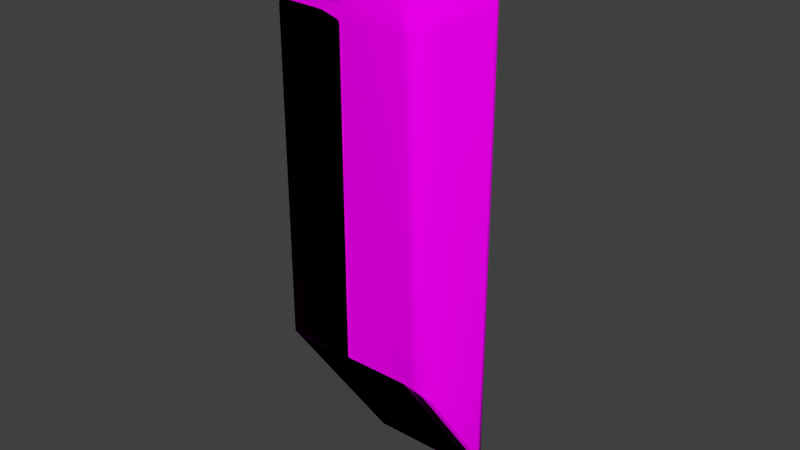 # Source: mk3-hangar.blend  (saved by Blender 2.81.16; exported with 4.5.12 LTS)
import bpy
from mathutils import Matrix  # noqa: F401  (used for matrix-valued properties, if any)

bpy.ops.wm.read_factory_settings(use_empty=True)
scene = bpy.context.scene
scene.name = 'Scene'

# ---- collections
col_collection_1 = bpy.data.collections.new('Collection 1'); scene.collection.children.link(col_collection_1)
col_collection_2 = bpy.data.collections.new('Collection 2'); scene.collection.children.link(col_collection_2)
col_collection_2.hide_render = True

# ---- images (referenced by path relative to the original .blend; pixels are not part of the script)
import os
ASSET_DIR = os.environ.get("B2B_ASSET_DIR", "")  # directory of the original .blend (textures are referenced by path, not embedded)
HERE = os.path.dirname(os.path.abspath(__file__))  # packed textures are extracted next to this script under _unpacked/

def load_image(name, relpath, width, height, colorspace="sRGB"):
    """Load a texture the original file referenced (path relative to the .blend, or extracted next to this script)."""
    p = next((c for c in (os.path.join(HERE, relpath), os.path.join(ASSET_DIR, relpath)) if relpath and os.path.exists(c)), "")
    if p:
        img = bpy.data.images.load(p, check_existing=True)
        img.name = name
    else:  # same state as the original file: an image datablock whose file is absent (Cycles renders it pink)
        img = bpy.data.images.new(name, width, height)
        img.source = "FILE"
        img.filepath = "//" + (relpath or name)
    img.colorspace_settings.name = colorspace
    return img
img_mk3_hangar_png = load_image('mk3-hangar.png', 'Textures/mk3-hangar.png', 1024, 1024, 'sRGB')
img_mk3_hangar_norm_png = load_image('mk3-hangar-norm.png', 'Textures/mk3-hangar-norm.png', 1024, 1024, 'sRGB')
img_lamp_png = load_image('lamp.png', 'Textures/lamp.png', 1024, 1024, 'sRGB')
img_lamp_norm_png = load_image('lamp-norm.png', 'Textures/lamp-norm.png', 1024, 1024, 'sRGB')
img_lamp_emissive_png = load_image('lamp-emissive.png', 'Textures/lamp-emissive.png', 1024, 1024, 'sRGB')
img_space_door_png = load_image('space-door.png', 'Textures/space-door.png', 1024, 1024, 'sRGB')

# ---- materials (node trees are filled in below, after node groups)
mat_mk3_hangar = bpy.data.materials.new('mk3-hangar')
mat_mk3_hangar.alpha_threshold = 0.0
mat_mk3_hangar.use_transparent_shadow = False
mat_mk3_hangar.roughness = 0.5
mat_lamp = bpy.data.materials.new('lamp')
mat_lamp.alpha_threshold = 0.0
mat_lamp.use_transparent_shadow = False
mat_lamp.roughness = 0.5
mat_lamp.line_color = (0.0, 0.0, 0.0, 1.0)
mat_space_door = bpy.data.materials.new('space-door')
mat_space_door.alpha_threshold = 0.0
mat_space_door.use_transparent_shadow = False
mat_space_door.roughness = 0.5
mat_space_door.specular_intensity = 0.0
mat_space_door.line_color = (0.0, 0.0, 0.0, 1.0)
mat_space_door_001 = bpy.data.materials.new('space-door.001')
mat_space_door_001.alpha_threshold = 0.0
mat_space_door_001.use_transparent_shadow = False
mat_space_door_001.roughness = 0.5
mat_space_door_001.specular_intensity = 0.0
mat_space_door_001.line_color = (0.0, 0.0, 0.0, 1.0)

# ---- node groups
ng_auto_smooth = bpy.data.node_groups.new('Auto Smooth', 'GeometryNodeTree')
_s = ng_auto_smooth.interface.new_socket(name='Geometry', in_out='OUTPUT', socket_type='NodeSocketGeometry')
_s = ng_auto_smooth.interface.new_socket(name='Geometry', in_out='INPUT', socket_type='NodeSocketGeometry')
_s = ng_auto_smooth.interface.new_socket(name='Angle', in_out='INPUT', socket_type='NodeSocketFloat')
_s.subtype = 'ANGLE'
_s.min_value = 0.0
_s.max_value = 3.142
ng_auto_smooth.is_modifier = True
_N = ng_auto_smooth.nodes; _L = ng_auto_smooth.links
n0 = _N.new('NodeGroupOutput'); n0.name = 'Group Output'; n0.location = (480, -100)
n1 = _N.new('NodeGroupInput'); n1.name = 'Group Input'; n1.location = (-420, -300)
n2 = _N.new('NodeGroupInput'); n2.name = 'Group Input.001'; n2.location = (-60, -100)
n3 = _N.new('GeometryNodeSetShadeSmooth'); n3.name = 'Set Shade Smooth'; n3.location = (120, -100)
n3.domain = 'EDGE'
n4 = _N.new('GeometryNodeSetShadeSmooth'); n4.name = 'Set Shade Smooth.001'; n4.location = (300, -100)
n5 = _N.new('GeometryNodeInputMeshEdgeAngle'); n5.name = 'Edge Angle'; n5.location = (-420, -220)
n6 = _N.new('GeometryNodeInputEdgeSmooth'); n6.name = 'Is Edge Smooth'; n6.location = (-60, -160)
n7 = _N.new('GeometryNodeInputShadeSmooth'); n7.name = 'Is Face Smooth'; n7.location = (-240, -340)
n8 = _N.new('FunctionNodeBooleanMath'); n8.name = 'Boolean Math'; n8.location = (-60, -220)
n9 = _N.new('FunctionNodeCompare'); n9.name = 'Compare'; n9.location = (-240, -180)
n9.operation = 'LESS_EQUAL'
_L.new(n5.outputs[0], n9.inputs[0])
_L.new(n4.outputs[0], n0.inputs[0])
_L.new(n1.outputs[1], n9.inputs[1])
_L.new(n9.outputs[0], n8.inputs[0])
_L.new(n7.outputs[0], n8.inputs[1])
_L.new(n2.outputs[0], n3.inputs[0])
_L.new(n6.outputs[0], n3.inputs[1])
_L.new(n3.outputs[0], n4.inputs[0])
_L.new(n8.outputs[0], n3.inputs[2])
n0.is_active_output = True

# ---- material node trees
mat_mk3_hangar.use_nodes = True; mat_mk3_hangar.node_tree.nodes.clear()
_N = mat_mk3_hangar.node_tree.nodes; _L = mat_mk3_hangar.node_tree.links
n0 = _N.new('ShaderNodeOutputMaterial'); n0.name = 'Material Output'; n0.location = (300, 300)
n1 = _N.new('ShaderNodeTexImage'); n1.name = 'Image Texture'; n1.location = (-318, 284)
n1.image = img_mk3_hangar_png
n2 = _N.new('ShaderNodeTexImage'); n2.name = 'Image Texture.001'; n2.location = (-339, -15)
n2.image = img_mk3_hangar_norm_png
n3 = _N.new('ShaderNodeBsdfPrincipled'); n3.name = 'Principled BSDF'; n3.location = (10, 300)
n3.distribution = 'GGX'
n3.subsurface_method = 'BURLEY'
n3.inputs[3].default_value = 1.45
n3.inputs[13].default_value = 0.0
n3.inputs[27].default_value = (0.0, 0.0, 0.0, 1.0)
n3.inputs[28].default_value = 1.0
_L.new(n3.outputs[0], n0.inputs[0])
_L.new(n1.outputs[0], n3.inputs[0])
_L.new(n2.outputs[0], n3.inputs[5])
n0.is_active_output = True
mat_lamp.use_nodes = True; mat_lamp.node_tree.nodes.clear()
_N = mat_lamp.node_tree.nodes; _L = mat_lamp.node_tree.links
n0 = _N.new('ShaderNodeOutputMaterial'); n0.name = 'Material Output'; n0.location = (300, 300)
n1 = _N.new('ShaderNodeBsdfPrincipled'); n1.name = 'Principled BSDF'; n1.location = (10, 300)
n1.distribution = 'GGX'
n1.subsurface_method = 'BURLEY'
n1.inputs[3].default_value = 1.45
n1.inputs[13].default_value = 0.0
n1.inputs[28].default_value = 1.0
n2 = _N.new('ShaderNodeTexImage'); n2.name = 'Image Texture'; n2.location = (-353, 301)
n2.image = img_lamp_png
n3 = _N.new('ShaderNodeTexImage'); n3.name = 'Image Texture.001'; n3.location = (-358, -245)
n3.image = img_lamp_norm_png
n4 = _N.new('ShaderNodeTexImage'); n4.name = 'Image Texture.002'; n4.location = (-359, 22)
n4.image = img_lamp_emissive_png
n4.projection = 'TUBE'
_L.new(n1.outputs[0], n0.inputs[0])
_L.new(n2.outputs[0], n1.inputs[0])
_L.new(n3.outputs[0], n1.inputs[5])
_L.new(n4.outputs[0], n1.inputs[27])
n0.is_active_output = True
mat_space_door.use_nodes = True; mat_space_door.node_tree.nodes.clear()
_N = mat_space_door.node_tree.nodes; _L = mat_space_door.node_tree.links
n0 = _N.new('ShaderNodeOutputMaterial'); n0.name = 'Material Output'; n0.location = (300, 300)
n1 = _N.new('ShaderNodeBsdfPrincipled'); n1.name = 'Principled BSDF'; n1.location = (10, 300)
n1.distribution = 'GGX'
n1.subsurface_method = 'BURLEY'
n1.inputs[3].default_value = 1.45
n1.inputs[13].default_value = 0.0
n1.inputs[27].default_value = (0.0, 0.0, 0.0, 1.0)
n1.inputs[28].default_value = 1.0
n2 = _N.new('ShaderNodeTexImage'); n2.name = 'Image Texture'; n2.location = (-326, 308)
n2.image = img_space_door_png
_L.new(n1.outputs[0], n0.inputs[0])
_L.new(n2.outputs[0], n1.inputs[0])
n0.is_active_output = True

# ---- world
world_world = bpy.data.worlds.new('World'); scene.world = world_world
world_world.color = (0.05088, 0.05088, 0.05088)
world_world.use_sun_shadow = False
world_world.sun_shadow_jitter_overblur = 0.0
world_world.cycles.sampling_method = 'MANUAL'
world_world.cycles.sample_map_resolution = 256

# ---- meshes
me_cockpit_001 = bpy.data.meshes.new('cockpit.001')
me_cockpit_001.from_pydata([(0.0, -1.875, 2.557), (0.0, 1.875, 2.557), (1.326, -1.326, 2.557), (0.9375, -1.624, 2.557), (0.4853, -1.811, 2.557), (1.624, -0.9375, 2.557), (1.624, 0.9375, 2.557), (1.326, 1.326, 2.557), (0.9375, 1.624, 2.557), (0.4853, 1.811, 2.557), (0.0, -1.958, 2.153), (0.0, 1.875, 2.153), (1.363, -1.392, 2.153), (0.9636, -1.7, 2.153), (0.4988, -1.893, 2.153), (1.669, -0.9912, 2.153), (1.669, 0.9177, 2.153), (1.363, 1.326, 2.153), (1.003, 1.624, 2.153), (0.5367, 1.811, 2.153), (0.0, -2.076, 1.845), (0.0, 1.875, 1.844), (1.423, -1.485, 1.845), (1.006, -1.806, 1.845), (0.5209, -2.007, 1.845), (1.743, -1.066, 1.845), (1.743, 0.8976, 1.845), (1.428, 1.326, 1.845), (1.06, 1.626, 1.845), (0.5932, 1.812, 1.846), (0.0001053, -3.025, -0.06569), (0.0, 1.875, -0.06453), (2.161, -2.228, -0.06479), (1.678, -2.683, -0.06489), (0.815, -2.958, -0.0643), (2.367, 0.7842, -0.06438), (2.507, 1.305, -0.06452), (2.457, 1.621, -0.06455), (2.276, 1.82, -0.06352), (-5.336e-05, -3.101, -0.3185), (6.841e-14, 1.875, -0.3196), (2.2, -2.294, -0.3193), (1.708, -2.759, -0.3193), (0.8287, -3.036, -0.3198), (2.405, 0.7841, -0.3197), (2.567, 1.305, -0.3196), (2.519, 1.621, -0.3196), (2.331, 1.821, -0.3196), (2.124, 1.871, -0.06569), (2.18, 1.875, -0.3196), (2.404, -1.811, -0.3202), (2.368, -1.731, -0.06395), (-5.049e-05, -3.1, -17.34), (2.2, -2.295, -17.01), (1.707, -2.758, -17.34), (0.8285, -3.035, -17.34), (2.405, 0.7842, -12.19), (2.567, 1.305, -10.99), (2.519, 1.621, -10.99), (2.331, 1.821, -10.99), (2.18, 1.875, -10.99), (2.405, -1.811, -15.97), (2.099, -2.295, -17.01), (2.099, 1.695, -10.99), (2.099, -2.295, -0.3195), (2.099, 1.695, -0.3195), (-5.134e-05, -3.101, -12.19), (1.708, -2.758, -12.19), (2.2, -2.295, -12.19), (0.8286, -3.035, -12.19), (2.405, -1.811, -12.19), (2.099, -2.295, -16.84), (-5.31e-05, 1.695, -10.99), (-5.329e-05, -2.295, -16.84), (-5.343e-05, -2.759, -17.34), (-5.315e-05, 1.875, -10.99), (-5.316e-05, -2.295, -17.01), (-5.316e-05, -2.295, -0.3195), (-5.329e-05, 1.695, -0.3195), (-5.331e-05, -3.034, -17.34)], [], [(1, 0, 4, 3, 2, 5, 6, 7, 8, 9), (14, 10, 20, 24), (12, 13, 23, 22), (15, 12, 22, 25), (16, 15, 25, 26), (7, 6, 16, 17), (8, 7, 17, 18), (9, 8, 18, 19), (1, 9, 19, 11), (13, 14, 24, 23), (18, 17, 27, 28), (19, 18, 28, 29), (11, 19, 29, 21), (22, 23, 33, 32), (23, 24, 34, 33), (24, 20, 30, 34), (32, 51, 25, 22), (17, 16, 26, 27), (27, 36, 37), (32, 33, 42, 41), (27, 38, 48), (33, 34, 43, 42), (34, 30, 39, 43), (51, 32, 41, 50), (31, 28, 27), (35, 36, 27), (37, 36, 45, 46), (38, 37, 46, 47), (48, 38, 47, 49), (36, 35, 44, 45), (5, 2, 12, 15), (6, 5, 15, 16), (3, 4, 14, 13), (3, 13, 12, 2), (4, 0, 10, 14), (21, 29, 31), (31, 48, 49, 40), (27, 37, 38), (35, 51, 50, 44), (26, 25, 35), (26, 35, 27), (48, 31, 27), (43, 39, 66, 69), (45, 44, 56, 57), (42, 43, 69, 67), (41, 42, 67, 68), (46, 45, 57, 58), (50, 41, 68, 70), (49, 47, 59, 60), (44, 50, 70, 56), (47, 46, 58, 59), (29, 28, 31), (25, 51, 35), (62, 76, 73, 71), (60, 59, 56), (58, 56, 59), (58, 57, 56), (62, 71, 53), (54, 62, 53), (56, 70, 61), (67, 69, 55, 54), (70, 68, 53, 61), (69, 66, 52, 55), (68, 67, 54, 53), (60, 56, 63), (53, 71, 61), (71, 64, 65, 63), (56, 61, 71, 63), (40, 49, 60, 75), (75, 60, 63, 72), (55, 52, 79), (79, 74, 54, 55), (77, 78, 65, 64), (71, 73, 77, 64), (54, 74, 76, 62), (72, 63, 65, 78)])
me_cockpit_001.polygons.foreach_set('use_smooth', [0, 1, 1, 1, 1, 1, 1, 1, 1, 1, 1, 1, 1, 1, 1, 1, 1, 1, 1, 1, 1, 1, 1, 1, 1, 1, 1, 1, 1, 1, 1, 1, 1, 1, 1, 1, 1, 1, 1, 1, 1, 1, 1, 1, 1, 1, 1, 1, 1, 1, 1, 1, 1, 1, 1, 1, 1, 1, 1, 1, 1, 1, 1, 1, 1, 0, 0, 0, 1, 0, 1, 1, 0, 1, 1, 1])
_k = set([(0, 4), (1, 9), (2, 3), (2, 5), (3, 4), (5, 6), (6, 7), (7, 8), (8, 9), (52, 55), (53, 54), (53, 61), (54, 55), (56, 60), (56, 63), (62, 71), (62, 76), (63, 65), (63, 72), (64, 65), (64, 71), (64, 77), (65, 78)])
me_cockpit_001.attributes.new('sharp_edge', 'BOOLEAN', 'EDGE').data.foreach_set('value', [ (min(e.vertices), max(e.vertices)) in _k for e in me_cockpit_001.edges])
_uv = me_cockpit_001.uv_layers.new(name='cockpit.UV')
_uv.uv.foreach_set('vector', [0.005865, 0.6147, 0.005865, 0.994, 0.05495, 0.9875, 0.1007, 0.9686, 0.14, 0.9385, 0.1701, 0.8992, 0.1701, 0.7095, 0.14, 0.6703, 0.1007, 0.6401, 0.05495, 0.6212, 0.3168, 0.04327, 0.3397, 0.04327, 0.3447, 0.0586, 0.3208, 0.0586, 0.2692, 0.04327, 0.2932, 0.04327, 0.2964, 0.0586, 0.2718, 0.0586, 0.2502, 0.04356, 0.2692, 0.04327, 0.2718, 0.0586, 0.2505, 0.05888, 0.1495, 0.04327, 0.2502, 0.04356, 0.2505, 0.05888, 0.1495, 0.0586, 0.1255, 0.02347, 0.1508, 0.02347, 0.1495, 0.04327, 0.1256, 0.04327, 0.1034, 0.02347, 0.1255, 0.02347, 0.1256, 0.04327, 0.1006, 0.04327, 0.07947, 0.02347, 0.1034, 0.02347, 0.1006, 0.04327, 0.07601, 0.04327, 0.05556, 0.02347, 0.07947, 0.02347, 0.07601, 0.04327, 0.04961, 0.04327, 0.2932, 0.04327, 0.3168, 0.04327, 0.3208, 0.0586, 0.2964, 0.0586, 0.1006, 0.04327, 0.1256, 0.04327, 0.1256, 0.0586, 0.09863, 0.0586, 0.07601, 0.04327, 0.1006, 0.04327, 0.09863, 0.0586, 0.07421, 0.0586, 0.04961, 0.04327, 0.07601, 0.04327, 0.07421, 0.0586, 0.04508, 0.0586, 0.2718, 0.0586, 0.2964, 0.0586, 0.3074, 0.1514, 0.281, 0.1514, 0.2964, 0.0586, 0.3208, 0.0586, 0.3442, 0.1514, 0.3074, 0.1514, 0.3208, 0.0586, 0.3447, 0.0586, 0.3824, 0.1514, 0.3442, 0.1514, 0.281, 0.1514, 0.2617, 0.1514, 0.2505, 0.05888, 0.2718, 0.0586, 0.1256, 0.04327, 0.1495, 0.04327, 0.1495, 0.0586, 0.1256, 0.0586, 0.1256, 0.0586, 0.1377, 0.1514, 0.1249, 0.1514, 0.281, 0.1514, 0.3074, 0.1514, 0.309, 0.1622, 0.2824, 0.1622, 0.1256, 0.0586, 0.1142, 0.1514, 0.1076, 0.1514, 0.3074, 0.1514, 0.3442, 0.1514, 0.3462, 0.1622, 0.309, 0.1622, 0.3442, 0.1514, 0.3824, 0.1514, 0.3853, 0.1622, 0.3462, 0.1622, 0.2617, 0.1514, 0.281, 0.1514, 0.2824, 0.1622, 0.2618, 0.1622, 0.007487, 0.1514, 0.09863, 0.0586, 0.1256, 0.0586, 0.1598, 0.1514, 0.1377, 0.1514, 0.1256, 0.0586, 0.1249, 0.152, 0.1377, 0.152, 0.1382, 0.1627, 0.1256, 0.1627, 0.1142, 0.152, 0.1249, 0.152, 0.1256, 0.1627, 0.1146, 0.1627, 0.1076, 0.152, 0.1142, 0.152, 0.1146, 0.1627, 0.1074, 0.1627, 0.1377, 0.152, 0.1598, 0.152, 0.16, 0.1627, 0.1382, 0.1627, 0.2503, 0.02376, 0.2665, 0.02347, 0.2692, 0.04327, 0.2502, 0.04356, 0.1508, 0.02347, 0.2503, 0.02376, 0.2502, 0.04356, 0.1495, 0.04327, 0.2894, 0.02347, 0.312, 0.02347, 0.3168, 0.04327, 0.2932, 0.04327, 0.2894, 0.02347, 0.2932, 0.04327, 0.2692, 0.04327, 0.2665, 0.02347, 0.312, 0.02347, 0.334, 0.02347, 0.3397, 0.04327, 0.3168, 0.04327, 0.04508, 0.0586, 0.07421, 0.0586, 0.007487, 0.1514, 0.007487, 0.1514, 0.1076, 0.1514, 0.1074, 0.1622, 0.004092, 0.1622, 0.1256, 0.0586, 0.1249, 0.1514, 0.1142, 0.1514, 0.1598, 0.152, 0.2617, 0.152, 0.2618, 0.1627, 0.16, 0.1627, 0.1495, 0.0586, 0.2505, 0.05888, 0.1598, 0.1514, 0.1495, 0.0586, 0.1598, 0.1514, 0.1256, 0.0586, 0.1076, 0.1514, 0.007487, 0.1514, 0.1256, 0.0586, 0.3462, 0.1622, 0.3853, 0.1622, 0.3853, 0.6574, 0.3506, 0.6575, 0.1382, 0.1627, 0.16, 0.1627, 0.1606, 0.6565, 0.1391, 0.6066, 0.309, 0.1622, 0.3462, 0.1622, 0.3506, 0.6575, 0.312, 0.6575, 0.2824, 0.1622, 0.309, 0.1622, 0.312, 0.6575, 0.2837, 0.6575, 0.1256, 0.1627, 0.1382, 0.1627, 0.1391, 0.6066, 0.1258, 0.6062, 0.2618, 0.1622, 0.2824, 0.1622, 0.2837, 0.6575, 0.2618, 0.6575, 0.1074, 0.1627, 0.1146, 0.1627, 0.1144, 0.6059, 0.1068, 0.6057, 0.16, 0.1627, 0.2618, 0.1627, 0.2618, 0.6575, 0.1606, 0.6565, 0.1146, 0.1627, 0.1256, 0.1627, 0.1258, 0.6062, 0.1144, 0.6059, 0.07421, 0.0586, 0.09863, 0.0586, 0.007487, 0.1514, 0.2505, 0.05888, 0.2617, 0.1514, 0.1598, 0.1514, 0.2946, 0.9047, 0.3824, 0.9117, 0.3819, 0.9188, 0.294, 0.9119, 0.109, 0.6128, 0.1148, 0.6096, 0.1606, 0.6565, 0.1259, 0.6069, 0.1606, 0.6565, 0.1148, 0.6096, 0.1259, 0.6069, 0.1391, 0.6066, 0.1606, 0.6565, 0.2946, 0.9047, 0.294, 0.9119, 0.2904, 0.9044, 0.3128, 0.8823, 0.2946, 0.9047, 0.2904, 0.9044, 0.1606, 0.6565, 0.2618, 0.6575, 0.2615, 0.8162, 0.312, 0.6575, 0.3506, 0.6575, 0.3505, 0.8736, 0.3118, 0.8737, 0.2618, 0.6575, 0.2837, 0.6575, 0.2834, 0.86, 0.2615, 0.8162, 0.3506, 0.6575, 0.3853, 0.6574, 0.3853, 0.8736, 0.3505, 0.8736, 0.2837, 0.6575, 0.312, 0.6575, 0.3118, 0.8737, 0.2834, 0.86, 0.8637, 0.8666, 0.7964, 0.8733, 0.8585, 0.8603, 0.5589, 0.8652, 0.5655, 0.8603, 0.6067, 0.8735, 0.6642, 0.007644, 0.6642, 0.7417, 0.4869, 0.7417, 0.4869, 0.2675, 0.7964, 0.8733, 0.6067, 0.8735, 0.5655, 0.8603, 0.8585, 0.8603, 0.004092, 0.1622, 0.1074, 0.1622, 0.1068, 0.6057, 0.003865, 0.6035, 0.003865, 0.6035, 0.1068, 0.6057, 0.1032, 0.6133, 0.003682, 0.6112, 0.3505, 0.8736, 0.3853, 0.8736, 0.3852, 0.8764, 0.3852, 0.8764, 0.3843, 0.888, 0.3128, 0.8823, 0.3505, 0.8736, 0.3937, 0.9189, 0.3937, 0.7417, 0.4869, 0.7417, 0.4869, 0.9189, 0.6642, 0.007644, 0.7574, 0.007644, 0.7574, 0.7417, 0.6642, 0.7417, 0.3128, 0.8823, 0.3843, 0.888, 0.3824, 0.9117, 0.2946, 0.9047, 0.3937, 0.2675, 0.4869, 0.2675, 0.4869, 0.7417, 0.3937, 0.7417])
me_cockpit_001.materials.append(mat_mk3_hangar)
me_cockpit_001.use_remesh_preserve_volume = False
me_cockpit_001.use_remesh_preserve_attributes = False
me_cockpit_001.use_mirror_vertex_groups = False
me_cockpit_001.use_paint_bone_selection = False
me_cockpit_001.use_paint_mask = True
me_cockpit_001.update()
me_cockpit_002 = bpy.data.meshes.new('cockpit.002')
me_cockpit_002.from_pydata([(2.099, 1.995, -5.336), (-2.098, 1.995, -5.336), (2.099, -1.995, 5.336), (-2.099, -1.995, 5.336), (2.099, 1.995, 5.336), (-2.099, 1.995, 5.336), (-2.099, -1.995, -5.336), (2.099, -1.995, -5.336)], [], [(3, 5, 4, 2), (1, 0, 4, 5), (7, 6, 3, 2), (1, 5, 3, 6), (7, 2, 4, 0), (1, 6, 7, 0)])
me_cockpit_002.polygons.foreach_set('use_smooth', [0, 1, 1, 0, 0, 0])
_k = set([(0, 1), (0, 4), (1, 5), (2, 3), (2, 4), (2, 7), (3, 5), (3, 6), (4, 5)])
me_cockpit_002.attributes.new('sharp_edge', 'BOOLEAN', 'EDGE').data.foreach_set('value', [ (min(e.vertices), max(e.vertices)) in _k for e in me_cockpit_002.edges])
_uv = me_cockpit_002.uv_layers.new(name='cockpit.UV')
_uv.uv.foreach_set('vector', [0.0, 0.0, 0.008616, 0.3496, 0.0, 0.0, 0.01493, 0.09121, 0.04097, 0.3539, 0.04097, 0.3539, 0.0, 0.0, 0.04097, 0.3539, 0.1187, 0.7249, 0.01493, 0.09121, 0.01493, 0.09121, 0.1187, 0.7249, 0.0, 0.0, 0.0, 0.0, 0.01493, 0.09121, 0.0001189, 0.0007264, 0.0009452, 0.005774, 0.1187, 0.7249, 0.0, 0.0, 0.0, 0.0, 0.0001189, 0.0007264, 0.1187, 0.7249, 0.0, 0.0, 0.04097, 0.3539])
me_cockpit_002.materials.append(None)
me_cockpit_002.use_remesh_preserve_volume = False
me_cockpit_002.use_remesh_preserve_attributes = False
me_cockpit_002.use_mirror_vertex_groups = False
me_cockpit_002.update()
me_cockpit_000 = bpy.data.meshes.new('cockpit.000')
me_cockpit_000.from_pydata([(2.099, 1.995, -1.016), (-2.098, 1.995, -1.016), (2.099, -1.995, 1.016), (-2.099, -1.995, 1.016), (2.099, 1.995, 1.016), (-2.099, 1.995, 1.016), (-2.099, -1.995, -1.016), (2.099, -1.995, -1.016)], [], [(3, 5, 4, 2), (1, 0, 4, 5), (7, 6, 3, 2), (1, 5, 3, 6), (7, 2, 4, 0), (1, 6, 7, 0)])
me_cockpit_000.polygons.foreach_set('use_smooth', [0, 1, 1, 0, 0, 0])
_k = set([(0, 1), (0, 4), (1, 5), (2, 3), (2, 4), (2, 7), (3, 5), (3, 6), (4, 5)])
me_cockpit_000.attributes.new('sharp_edge', 'BOOLEAN', 'EDGE').data.foreach_set('value', [ (min(e.vertices), max(e.vertices)) in _k for e in me_cockpit_000.edges])
_uv = me_cockpit_000.uv_layers.new(name='cockpit.UV')
_uv.uv.foreach_set('vector', [0.0, 0.0, 0.008616, 0.3496, 0.0, 0.0, 0.01493, 0.09121, 0.04097, 0.3539, 0.04097, 0.3539, 0.0, 0.0, 0.04097, 0.3539, 0.1187, 0.7249, 0.01493, 0.09121, 0.01493, 0.09121, 0.1187, 0.7249, 0.0, 0.0, 0.0, 0.0, 0.01493, 0.09121, 0.0001189, 0.0007264, 0.0009452, 0.005774, 0.1187, 0.7249, 0.0, 0.0, 0.0, 0.0, 0.0001189, 0.0007264, 0.1187, 0.7249, 0.0, 0.0, 0.04097, 0.3539])
me_cockpit_000.materials.append(None)
me_cockpit_000.use_remesh_preserve_volume = False
me_cockpit_000.use_remesh_preserve_attributes = False
me_cockpit_000.use_mirror_vertex_groups = False
me_cockpit_000.update()
me_cockpit_004 = bpy.data.meshes.new('cockpit.004')
me_cockpit_004.from_pydata([(2.405, -0.9104, -1.195), (2.099, 0.0, 0.002253), (2.098, -3.66, -5.365), (2.199, -3.989, -6.018), (2.18, 0.1805, 0.002106), (2.405, -3.506, -4.972), (2.098, -3.989, -6.018), (2.098, 2.503e-06, -0.2579), (-0.0003254, -3.989, -6.018), (-0.0003254, -3.66, -5.365), (-0.0003254, 2.503e-06, -0.2579), (-0.0003254, 0.1805, 0.002106), (-0.0003255, 0.0, 0.002253)], [], [(6, 7, 4, 3), (6, 3, 2), (4, 1, 0), (3, 5, 2), (0, 1, 2, 5), (0, 5, 3, 4), (12, 9, 2, 1), (6, 2, 9, 8), (4, 11, 12, 1), (8, 10, 7, 6), (11, 4, 7, 10)])
me_cockpit_004.polygons.foreach_set('use_smooth', [1, 0, 0, 1, 1, 1, 0, 0, 0, 1, 1])
_k = set([(0, 1), (0, 4), (0, 5), (3, 5)])
me_cockpit_004.attributes.new('sharp_edge', 'BOOLEAN', 'EDGE').data.foreach_set('value', [ (min(e.vertices), max(e.vertices)) in _k for e in me_cockpit_004.edges])
_uv = me_cockpit_004.uv_layers.new(name='cockpit.UV')
_uv.uv.foreach_set('vector', [0.8297, 0.7681, 0.5411, 0.7608, 0.5255, 0.756, 0.8299, 0.7631, 0.4997, 0.9064, 0.4997, 0.9021, 0.531, 0.9064, 0.5255, 0.756, 0.5288, 0.7485, 0.5925, 0.7447, 0.4996, 0.903, 0.5486, 0.8927, 0.531, 0.9064, 0.7446, 0.893, 0.8088, 0.9065, 0.531, 0.9064, 0.5486, 0.8927, 0.5925, 0.7447, 0.783, 0.75, 0.8299, 0.7631, 0.5255, 0.756, 0.8087, 0.9962, 0.531, 0.9961, 0.531, 0.9064, 0.8088, 0.9065, 0.4997, 0.9064, 0.531, 0.9064, 0.531, 0.9961, 0.4997, 0.9961, 0.5255, 0.756, 0.5234, 0.8557, 0.5151, 0.8556, 0.5171, 0.7595, 0.8299, 0.8556, 0.5378, 0.856, 0.5411, 0.7608, 0.8297, 0.7681, 0.5234, 0.8557, 0.5255, 0.756, 0.5411, 0.7608, 0.5378, 0.856])
me_cockpit_004.materials.append(mat_mk3_hangar)
me_cockpit_004.use_remesh_preserve_volume = False
me_cockpit_004.use_remesh_preserve_attributes = False
me_cockpit_004.use_mirror_vertex_groups = False
me_cockpit_004.update()
me_cylinder = bpy.data.meshes.new('Cylinder')
me_cylinder.from_pydata([(0.0, 0.05, 1.925e-08), (0.0, 0.05, 2.427), (0.03536, 0.03535, 1.925e-08), (0.03536, 0.03535, 2.427), (0.05, -4.489e-07, 1.925e-08), (0.05, -3.803e-07, 2.427), (0.03536, -0.03536, 1.925e-08), (0.03536, -0.03536, 2.427), (-3.725e-09, -0.05, 1.925e-08), (-3.725e-09, -0.05, 2.427), (-0.03536, -0.03536, 1.925e-08), (-0.03536, -0.03536, 2.427), (-0.05, -4.461e-07, 1.925e-08), (-0.05, -3.775e-07, 2.427), (-0.03536, 0.03535, 1.925e-08), (-0.03536, 0.03535, 2.427)], [], [(0, 1, 3, 2), (2, 3, 5, 4), (4, 5, 7, 6), (6, 7, 9, 8), (8, 9, 11, 10), (10, 11, 13, 12), (14, 15, 1, 0), (12, 13, 15, 14)])
me_cylinder.polygons.foreach_set('use_smooth', [True] * 8)
_uv = me_cylinder.uv_layers.new(name='UVMap')
_uv.uv.foreach_set('vector', [0.993, 0.8372, 0.993, 0.9958, 0.9902, 0.9958, 0.9902, 0.8372, 0.9902, 0.8372, 0.9902, 0.9958, 0.9875, 0.9958, 0.9875, 0.8372, 0.9875, 0.8372, 0.9875, 0.9958, 0.9847, 0.9958, 0.9847, 0.8372, 0.9847, 0.8372, 0.9847, 0.9958, 0.9819, 0.9958, 0.9819, 0.8372, 0.9819, 0.8372, 0.9819, 0.9958, 0.9792, 0.9958, 0.9792, 0.8372, 0.9792, 0.8372, 0.9792, 0.9958, 0.9764, 0.9958, 0.9764, 0.8372, 0.9736, 0.8373, 0.9736, 0.9958, 0.9709, 0.9958, 0.9709, 0.8373, 0.9764, 0.8372, 0.9764, 0.9958, 0.9736, 0.9958, 0.9736, 0.8373])
me_cylinder.materials.append(mat_mk3_hangar)
me_cylinder.use_remesh_preserve_volume = False
me_cylinder.use_remesh_preserve_attributes = False
me_cylinder.use_mirror_vertex_groups = False
me_cylinder.update()
me_cylinder_002 = bpy.data.meshes.new('Cylinder.002')
me_cylinder_002.from_pydata([(2.616e-10, 0.06, -0.0712), (2.344e-10, 0.06, 0.04997), (0.04243, 0.04243, -0.0712), (0.04243, 0.04243, 0.04997), (0.06, -2.609e-09, -0.0712), (0.06, -2.61e-09, 0.04997), (0.04243, -0.04243, -0.0712), (0.04243, -0.04243, 0.04997), (-4.984e-09, -0.06, -0.0712), (-5.011e-09, -0.06, 0.04997), (-0.04243, -0.04243, -0.0712), (-0.04243, -0.04243, 0.04997), (-0.06, 7.291e-10, -0.0712), (-0.06, 7.277e-10, 0.04997), (-0.04243, 0.04243, -0.0712), (-0.04243, 0.04243, 0.04997)], [], [(0, 1, 3, 2), (2, 3, 5, 4), (4, 5, 7, 6), (6, 7, 9, 8), (8, 9, 11, 10), (10, 11, 13, 12), (14, 15, 1, 0), (12, 13, 15, 14), (0, 2, 4, 6, 8, 10, 12, 14)])
me_cylinder_002.polygons.foreach_set('use_smooth', [1, 1, 1, 1, 1, 1, 1, 1, 0])
_uv = me_cylinder_002.uv_layers.new(name='UVMap')
_uv.uv.foreach_set('vector', [0.9421, 0.7772, 0.9421, 0.7504, 0.9523, 0.7504, 0.9523, 0.7772, 0.9523, 0.7772, 0.9523, 0.7504, 0.9624, 0.7504, 0.9624, 0.7772, 0.8812, 0.7772, 0.8812, 0.7504, 0.8914, 0.7504, 0.8914, 0.7772, 0.8914, 0.7772, 0.8914, 0.7504, 0.9015, 0.7504, 0.9015, 0.7772, 0.9015, 0.7772, 0.9015, 0.7504, 0.9117, 0.7504, 0.9117, 0.7772, 0.9117, 0.7772, 0.9117, 0.7504, 0.9218, 0.7504, 0.9218, 0.7772, 0.932, 0.7772, 0.932, 0.7504, 0.9421, 0.7504, 0.9421, 0.7772, 0.9218, 0.7772, 0.9218, 0.7504, 0.932, 0.7504, 0.932, 0.7772, 0.929, 0.7945, 0.9218, 0.8017, 0.9117, 0.8017, 0.9045, 0.7945, 0.9045, 0.7843, 0.9117, 0.7772, 0.9218, 0.7772, 0.929, 0.7843])
me_cylinder_002.materials.append(mat_mk3_hangar)
me_cylinder_002.use_remesh_preserve_volume = False
me_cylinder_002.use_remesh_preserve_attributes = False
me_cylinder_002.use_mirror_vertex_groups = False
me_cylinder_002.update()
me_cylinder_001 = bpy.data.meshes.new('Cylinder.001')
me_cylinder_001.from_pydata([(-0.1828, -2.205e-07, 0.07834), (0.1828, 0.0, 0.07834), (-0.1828, 0.06724, 0.05048), (0.1828, 0.06724, 0.05048), (-0.1828, 0.09509, -0.01675), (0.1828, 0.09509, -0.01675), (-0.1828, -0.09509, -0.01675), (0.1828, -0.09509, -0.01675), (-0.1828, -0.06724, 0.05048), (0.1828, -0.06724, 0.05048), (0.1828, 0.0, 0.09764), (0.1828, 0.08089, 0.06414), (0.1828, 0.1144, -0.01675), (0.1828, -0.1144, -0.01675), (0.1828, -0.08089, 0.06414), (-0.1828, -2.205e-07, 0.09764), (-0.1828, 0.08089, 0.06414), (-0.1828, 0.1144, -0.01675), (-0.1828, -0.1144, -0.01675), (-0.1828, -0.08089, 0.06414), (0.2284, 0.0, 0.09764), (0.2284, 0.08089, 0.06414), (0.2284, 0.1144, -0.01675), (0.2284, -0.1144, -0.01675), (0.2284, -0.08089, 0.06414), (-0.2284, -2.205e-07, 0.09764), (-0.2284, 0.08089, 0.06414), (-0.2284, 0.1144, -0.01675), (-0.2284, -0.1144, -0.01675), (-0.2284, -0.08089, 0.06414), (0.2797, 0.0, 0.07944), (0.2797, 0.06802, 0.05127), (0.2797, 0.0962, -0.01675), (0.2797, -0.0962, -0.01675), (0.2797, -0.06802, 0.05127), (-0.2797, -2.205e-07, 0.07944), (-0.2797, 0.06802, 0.05127), (-0.2797, 0.0962, -0.01675), (-0.2797, -0.0962, -0.01675), (-0.2797, -0.06802, 0.05127), (-0.2797, -1.103e-06, -0.01675), (0.2797, -2.205e-07, -0.01675), (-0.1828, 0.06724, -0.08399), (0.1828, 0.06724, -0.08399), (0.1828, 0.08089, -0.09764), (-0.1828, 0.08089, -0.09764), (0.2284, 0.08089, -0.09764), (-0.2284, 0.08089, -0.09764), (0.2797, 0.06802, -0.08477), (-0.2797, 0.06802, -0.08477), (-0.1828, -0.06724, -0.08399), (0.1828, -0.06724, -0.08399), (0.1828, -0.08089, -0.09764), (-0.1828, -0.08089, -0.09764), (0.2284, -0.08089, -0.09764), (-0.2284, -0.08089, -0.09764), (0.2797, -0.06802, -0.08477), (-0.2797, -0.06802, -0.08477)], [], [(2, 3, 5, 4), (3, 11, 12, 5), (8, 9, 1, 0), (0, 1, 3, 2), (12, 11, 21, 22), (1, 10, 11, 3), (9, 14, 10, 1), (2, 4, 17, 16), (6, 8, 19, 18), (7, 13, 14, 9), (8, 0, 15, 19), (0, 2, 16, 15), (19, 15, 25, 29), (13, 23, 24, 14), (24, 23, 33, 34), (10, 20, 21, 11), (18, 19, 29, 28), (14, 24, 20, 10), (6, 7, 9, 8), (16, 17, 27, 26), (25, 26, 36, 35), (20, 24, 34, 30), (29, 25, 35, 39), (28, 29, 39, 38), (21, 31, 32, 22), (21, 20, 30, 31), (15, 16, 26, 25), (31, 41, 32), (39, 40, 38), (26, 27, 37, 36), (40, 36, 37), (39, 35, 40), (35, 36, 40), (41, 34, 33), (30, 41, 31), (30, 34, 41), (41, 33, 56), (27, 17, 45, 47), (22, 32, 48, 46), (4, 5, 43, 42), (12, 22, 46, 44), (5, 12, 44, 43), (37, 27, 47, 49), (17, 4, 42, 45), (33, 23, 54, 56), (18, 28, 55, 53), (6, 18, 53, 50), (28, 38, 57, 55), (7, 6, 50, 51), (32, 41, 48), (23, 13, 52, 54), (13, 7, 51, 52), (40, 37, 49), (38, 40, 57)])
me_cylinder_001.polygons.foreach_set('use_smooth', [1, 0, 1, 1, 1, 0, 0, 0, 0, 0, 0, 0, 1, 1, 1, 1, 1, 1, 1, 1, 1, 1, 1, 1, 1, 1, 1, 0, 0, 1, 0, 0, 0, 0, 0, 0, 0, 1, 1, 1, 1, 0, 1, 0, 1, 1, 0, 1, 1, 0, 1, 0, 0, 0])
_uv = me_cylinder_001.uv_layers.new(name='UVMap')
_uv.uv.foreach_set('vector', [0.05248, 0.4799, 0.462, 0.4799, 0.462, 0.587, 0.05248, 0.587, 0.3775, 0.8647, 0.3873, 0.8885, 0.2705, 0.8885, 0.2803, 0.8647, 0.05248, 0.2657, 0.462, 0.2657, 0.462, 0.3728, 0.05248, 0.3728, 0.05248, 0.3728, 0.462, 0.3728, 0.462, 0.4799, 0.05248, 0.4799, 0.2705, 0.8885, 0.3873, 0.8885, 0.3873, 0.9291, 0.2705, 0.9291, 0.4943, 0.8647, 0.5042, 0.8885, 0.3873, 0.8885, 0.3972, 0.8647, 0.6112, 0.8647, 0.621, 0.8885, 0.5042, 0.8885, 0.514, 0.8647, 0.3775, 0.8644, 0.2803, 0.8644, 0.2705, 0.8406, 0.3873, 0.8406, 0.728, 0.8644, 0.6309, 0.8644, 0.621, 0.8406, 0.7379, 0.8406, 0.728, 0.8647, 0.7379, 0.8885, 0.621, 0.8885, 0.6309, 0.8647, 0.6112, 0.8644, 0.514, 0.8644, 0.5042, 0.8406, 0.621, 0.8406, 0.4943, 0.8644, 0.3972, 0.8644, 0.3873, 0.8406, 0.5042, 0.8406, 0.621, 0.8406, 0.5042, 0.8406, 0.5042, 0.7999, 0.621, 0.7999, 0.7379, 0.8885, 0.7379, 0.9291, 0.621, 0.9291, 0.621, 0.8885, 0.621, 0.9291, 0.7379, 0.9291, 0.7286, 0.9799, 0.6303, 0.9799, 0.5042, 0.8885, 0.5042, 0.9291, 0.3873, 0.9291, 0.3873, 0.8885, 0.7379, 0.8406, 0.621, 0.8406, 0.621, 0.7999, 0.7379, 0.7999, 0.621, 0.8885, 0.621, 0.9291, 0.5042, 0.9291, 0.5042, 0.8885, 0.05248, 0.1587, 0.462, 0.1587, 0.462, 0.2657, 0.05248, 0.2657, 0.3873, 0.8406, 0.2705, 0.8406, 0.2705, 0.7999, 0.3873, 0.7999, 0.5042, 0.7999, 0.3873, 0.7999, 0.3966, 0.7491, 0.4949, 0.7491, 0.5042, 0.9291, 0.621, 0.9291, 0.6117, 0.9799, 0.5135, 0.9799, 0.621, 0.7999, 0.5042, 0.7999, 0.5135, 0.7491, 0.6117, 0.7491, 0.7379, 0.7999, 0.621, 0.7999, 0.6303, 0.7491, 0.7286, 0.7491, 0.3873, 0.9291, 0.378, 0.9799, 0.2798, 0.9799, 0.2705, 0.9291, 0.3873, 0.9291, 0.5042, 0.9291, 0.4949, 0.9799, 0.3966, 0.9799, 0.5042, 0.8406, 0.3873, 0.8406, 0.3873, 0.7999, 0.5042, 0.7999, 0.9874, 0.3183, 0.8669, 0.3682, 0.9168, 0.2477, 0.7464, 0.1768, 0.8669, 0.1269, 0.817, 0.2474, 0.3873, 0.7999, 0.2705, 0.7999, 0.2798, 0.7491, 0.378, 0.7491, 0.8669, 0.1269, 0.817, 0.00644, 0.9168, 0.00644, 0.7464, 0.1768, 0.7464, 0.07702, 0.8669, 0.1269, 0.7464, 0.07702, 0.817, 0.00644, 0.8669, 0.1269, 0.8669, 0.3682, 0.9168, 0.4887, 0.817, 0.4887, 0.9874, 0.4181, 0.8669, 0.3682, 0.9874, 0.3183, 0.9874, 0.4181, 0.9168, 0.4887, 0.8669, 0.3682, 0.8669, 0.3682, 0.817, 0.4887, 0.7464, 0.4181, 0.2705, 0.7999, 0.2705, 0.8406, 0.1536, 0.8406, 0.1536, 0.7999, 0.2705, 0.9291, 0.2612, 0.9799, 0.1629, 0.98, 0.1536, 0.9291, 0.05248, 0.587, 0.462, 0.587, 0.462, 0.694, 0.05248, 0.694, 0.2705, 0.8885, 0.2705, 0.9291, 0.1536, 0.9291, 0.1536, 0.8885, 0.2606, 0.8647, 0.2705, 0.8885, 0.1536, 0.8885, 0.1635, 0.8647, 0.2612, 0.7491, 0.2705, 0.7999, 0.1536, 0.7999, 0.1629, 0.7491, 0.2705, 0.8406, 0.2606, 0.8644, 0.1635, 0.8644, 0.1536, 0.8406, 0.7472, 0.9799, 0.7379, 0.9291, 0.8547, 0.9291, 0.8454, 0.9799, 0.7379, 0.8406, 0.7379, 0.7999, 0.8547, 0.7999, 0.8547, 0.8405, 0.7477, 0.8644, 0.7379, 0.8406, 0.8547, 0.8405, 0.8449, 0.8644, 0.7379, 0.7999, 0.7472, 0.7491, 0.8454, 0.7491, 0.8547, 0.7999, 0.462, 0.1587, 0.05248, 0.1587, 0.05248, 0.0516, 0.462, 0.0516, 0.9168, 0.2477, 0.8669, 0.3682, 0.817, 0.2477, 0.7379, 0.9291, 0.7379, 0.8885, 0.8547, 0.8885, 0.8547, 0.9291, 0.7379, 0.8885, 0.7477, 0.8647, 0.8449, 0.8647, 0.8547, 0.8885, 0.8669, 0.1269, 0.9168, 0.00644, 0.9874, 0.07702, 0.817, 0.2474, 0.8669, 0.1269, 0.9168, 0.2474])
me_cylinder_001.materials.append(mat_lamp)
me_cylinder_001.use_remesh_preserve_volume = False
me_cylinder_001.use_remesh_preserve_attributes = False
me_cylinder_001.use_mirror_vertex_groups = False
me_cylinder_001.update()
me_space_door_003 = bpy.data.meshes.new('space-door.003')
me_space_door_003.from_pydata([(0.1507, 0.2153, 0.01989), (0.1635, 0.2026, -0.01931), (0.1635, 0.2026, 0.01989), (0.1507, 0.2153, -0.01931), (0.154, 0.2026, -0.04218), (0.145, 0.2153, -0.03317), (0.1311, 0.2026, -0.05165), (0.1311, 0.2153, -0.03891), (-0.1335, 0.2026, -0.05165), (-0.1335, 0.2153, -0.03891), (0.1311, 0.2026, -0.02617), (-0.1335, 0.2026, -0.02617), (-0.1383, 0.2026, -0.02416), (-0.1473, 0.2153, -0.03317), (-0.1335, 0.1898, -0.03891), (0.1311, 0.1898, -0.03891), (-0.1335, 0.2026, -0.02617), (0.1311, 0.2026, -0.02617), (0.145, 0.1898, -0.03317), (0.136, 0.2026, -0.02416), (0.136, 0.2026, -0.02416), (0.138, 0.2026, -0.01931), (0.1507, 0.1898, -0.01931), (0.138, 0.2026, -0.01931), (0.138, 0.2026, 0.01989), (0.1507, 0.1898, 0.01989), (0.138, 0.2026, 0.01989), (-0.1531, 0.1898, 0.01989), (-0.1403, 0.2026, -0.01931), (-0.1531, 0.1898, -0.01931), (-0.1403, 0.2026, 0.01989), (-0.1383, 0.2026, -0.02416), (-0.1473, 0.1898, -0.03317), (-0.1658, 0.2026, -0.01931), (-0.1563, 0.2026, -0.04218), (-0.1531, 0.2153, -0.01931), (-0.1531, 0.2153, 0.01989), (-0.1658, 0.2026, 0.01989), (-0.1403, 0.2026, -0.01931), (-0.1403, 0.2026, 0.01989), (0.1507, -0.1779, 0.01989), (0.1635, -0.1906, -0.01931), (0.1635, -0.1906, 0.01989), (0.1507, -0.1779, -0.01931), (0.154, -0.1906, -0.04218), (0.145, -0.1779, -0.03317), (0.1311, -0.1906, -0.05165), (0.1311, -0.1779, -0.03891), (-0.1335, -0.1906, -0.05165), (-0.1335, -0.1779, -0.03891), (0.1311, -0.1906, -0.02617), (-0.1335, -0.1906, -0.02617), (-0.1383, -0.1906, -0.02416), (-0.1473, -0.1779, -0.03317), (-0.1335, -0.2033, -0.03891), (0.1311, -0.2033, -0.03891), (-0.1335, -0.1906, -0.02617), (0.1311, -0.1906, -0.02617), (0.145, -0.2033, -0.03317), (0.136, -0.1906, -0.02416), (0.136, -0.1906, -0.02416), (0.138, -0.1906, -0.01931), (0.1507, -0.2033, -0.01931), (0.138, -0.1906, -0.01931), (0.138, -0.1906, 0.01989), (0.1507, -0.2033, 0.01989), (0.138, -0.1906, 0.01989), (-0.1531, -0.2033, 0.01989), (-0.1403, -0.1906, -0.01931), (-0.1531, -0.2033, -0.01931), (-0.1403, -0.1906, 0.01989), (-0.1383, -0.1906, -0.02416), (-0.1473, -0.2033, -0.03317), (-0.1658, -0.1906, -0.01931), (-0.1563, -0.1906, -0.04218), (-0.1531, -0.1779, -0.01931), (-0.1531, -0.1779, 0.01989), (-0.1658, -0.1906, 0.01989), (-0.1403, -0.1906, -0.01931), (-0.1403, -0.1906, 0.01989), (-0.3317, -0.3003, 0.1034), (0.3394, -0.3002, 0.1034), (-0.2094, 0.3474, 0.1034), (0.2171, 0.3459, 0.1034), (-0.2094, -0.394, 0.1034), (0.2171, -0.394, 0.1034), (0.3394, 0.2675, 0.1034), (-0.3317, 0.2683, 0.1034), (-0.3317, -0.3002, 0.05175), (-0.2927, -0.281, 0.01275), (0.3004, -0.281, 0.01275), (0.3394, -0.3002, 0.05175), (-0.1979, 0.3084, 0.01275), (-0.2094, 0.3474, 0.05175), (0.2171, 0.3474, 0.05175), (0.2056, 0.3084, 0.01275), (-0.1961, -0.355, 0.01275), (-0.2094, -0.394, 0.05175), (0.2171, -0.394, 0.05175), (0.2038, -0.355, 0.01275), (-0.3317, 0.2683, 0.05175), (-0.2927, 0.2471, 0.01275), (0.3394, 0.2675, 0.05175), (0.3004, 0.2462, 0.01275)], [], [(2, 1, 0), (1, 3, 0), (1, 4, 3), (4, 5, 3), (4, 6, 5), (6, 7, 5), (6, 8, 7), (8, 9, 7), (7, 9, 10), (9, 11, 10), (11, 9, 12), (9, 13, 12), (9, 8, 13), (14, 8, 6), (15, 14, 6), (15, 6, 4), (16, 14, 15), (17, 16, 15), (18, 15, 4), (17, 15, 18), (5, 7, 19), (7, 10, 19), (20, 17, 18), (5, 19, 21), (3, 5, 21), (20, 18, 22), (23, 20, 22), (22, 18, 1), (18, 4, 1), (3, 21, 24), (0, 3, 24), (23, 22, 25), (26, 23, 25), (25, 22, 2), (22, 1, 2), (29, 28, 27), (28, 30, 27), (31, 28, 29), (32, 31, 29), (32, 29, 33), (34, 32, 33), (14, 32, 34), (8, 14, 34), (34, 33, 35), (13, 34, 35), (8, 34, 13), (35, 33, 36), (33, 37, 36), (33, 29, 37), (29, 27, 37), (13, 35, 38), (12, 13, 38), (38, 35, 39), (35, 36, 39), (14, 16, 32), (16, 31, 32), (42, 41, 40), (41, 43, 40), (41, 44, 43), (44, 45, 43), (44, 46, 45), (46, 47, 45), (46, 48, 47), (48, 49, 47), (47, 49, 50), (49, 51, 50), (51, 49, 52), (49, 53, 52), (49, 48, 53), (54, 48, 46), (55, 54, 46), (55, 46, 44), (56, 54, 55), (57, 56, 55), (58, 55, 44), (57, 55, 58), (45, 47, 59), (47, 50, 59), (60, 57, 58), (45, 59, 61), (43, 45, 61), (60, 58, 62), (63, 60, 62), (62, 58, 41), (58, 44, 41), (43, 61, 64), (40, 43, 64), (63, 62, 65), (66, 63, 65), (65, 62, 42), (62, 41, 42), (69, 68, 67), (68, 70, 67), (71, 68, 69), (72, 71, 69), (72, 69, 73), (74, 72, 73), (54, 72, 74), (48, 54, 74), (74, 73, 75), (53, 74, 75), (48, 74, 53), (75, 73, 76), (73, 77, 76), (73, 69, 77), (69, 67, 77), (53, 75, 78), (52, 53, 78), (78, 75, 79), (75, 76, 79), (54, 56, 72), (56, 71, 72), (81, 85, 98, 91), (83, 86, 102, 94), (84, 80, 88, 97), (87, 82, 93, 100), (89, 101, 92, 95, 103, 90, 99, 96), (85, 84, 97, 98), (82, 83, 94, 93), (86, 81, 91, 102), (100, 93, 92, 101), (93, 94, 95, 92), (102, 91, 90, 103), (98, 97, 96, 99), (91, 98, 99, 90), (89, 96, 97, 88), (101, 89, 88, 100), (103, 95, 94, 102), (80, 87, 100, 88)])
me_space_door_003.polygons.foreach_set('use_smooth', [1, 1, 1, 1, 1, 1, 1, 1, 1, 1, 1, 1, 1, 1, 1, 1, 1, 1, 1, 1, 1, 1, 1, 1, 1, 1, 1, 1, 1, 1, 1, 1, 1, 1, 1, 1, 1, 1, 1, 1, 1, 1, 1, 1, 1, 1, 1, 1, 1, 1, 1, 1, 1, 1, 1, 1, 1, 1, 1, 1, 1, 1, 1, 1, 1, 1, 1, 1, 1, 1, 1, 1, 1, 1, 1, 1, 1, 1, 1, 1, 1, 1, 1, 1, 1, 1, 1, 1, 1, 1, 1, 1, 1, 1, 1, 1, 1, 1, 1, 1, 1, 1, 1, 1, 1, 1, 1, 1, 1, 1, 1, 1, 1, 1, 1, 1, 0, 1, 1, 1, 1, 1, 1, 1, 1, 1, 1, 1, 1])
_uv = me_space_door_003.uv_layers.new(name='obj_base.UV')
_uv.uv.foreach_set('vector', [0.3561, 0.3311, 0.3554, 0.35, 0.3451, 0.3312, 0.3554, 0.35, 0.3476, 0.3519, 0.3451, 0.3312, 0.3554, 0.35, 0.3554, 0.3583, 0.3476, 0.3519, 0.3554, 0.3583, 0.3488, 0.3584, 0.3476, 0.3519, 0.3554, 0.3583, 0.3554, 0.3665, 0.3488, 0.3584, 0.3554, 0.3665, 0.348, 0.3648, 0.3488, 0.3584, 0.3554, 0.3665, 0.3552, 0.4785, 0.348, 0.3648, 0.3552, 0.4785, 0.3481, 0.4802, 0.348, 0.3648, 0.348, 0.3648, 0.3481, 0.4802, 0.3394, 0.3616, 0.3481, 0.4802, 0.3396, 0.4833, 0.3394, 0.3616, 0.3396, 0.4833, 0.3481, 0.4802, 0.3398, 0.4862, 0.3481, 0.4802, 0.3489, 0.4865, 0.3398, 0.4862, 0.3481, 0.4802, 0.3552, 0.4785, 0.3489, 0.4865, 0.3632, 0.4802, 0.3552, 0.4785, 0.3554, 0.3665, 0.3631, 0.3646, 0.3632, 0.4802, 0.3554, 0.3665, 0.3631, 0.3646, 0.3554, 0.3665, 0.3554, 0.3583, 0.372, 0.4839, 0.3632, 0.4802, 0.3631, 0.3646, 0.3717, 0.361, 0.372, 0.4839, 0.3631, 0.3646, 0.3619, 0.3581, 0.3631, 0.3646, 0.3554, 0.3583, 0.3717, 0.361, 0.3631, 0.3646, 0.3619, 0.3581, 0.3488, 0.3584, 0.348, 0.3648, 0.3396, 0.3587, 0.348, 0.3648, 0.3394, 0.3616, 0.3396, 0.3587, 0.371, 0.3582, 0.3717, 0.361, 0.3619, 0.3581, 0.3488, 0.3584, 0.3396, 0.3587, 0.3387, 0.3559, 0.3476, 0.3519, 0.3488, 0.3584, 0.3387, 0.3559, 0.371, 0.3582, 0.3619, 0.3581, 0.3626, 0.3517, 0.3714, 0.3553, 0.371, 0.3582, 0.3626, 0.3517, 0.3626, 0.3517, 0.3619, 0.3581, 0.3554, 0.35, 0.3619, 0.3581, 0.3554, 0.3583, 0.3554, 0.35, 0.3476, 0.3519, 0.3387, 0.3559, 0.3345, 0.3328, 0.3451, 0.3312, 0.3476, 0.3519, 0.3345, 0.3328, 0.3714, 0.3553, 0.3626, 0.3517, 0.3658, 0.3325, 0.3755, 0.3343, 0.3714, 0.3553, 0.3658, 0.3325, 0.3658, 0.3325, 0.3626, 0.3517, 0.3561, 0.3311, 0.3626, 0.3517, 0.3554, 0.35, 0.3561, 0.3311, 0.3627, 0.4932, 0.3716, 0.4897, 0.3657, 0.5126, 0.3716, 0.4897, 0.3754, 0.5108, 0.3657, 0.5126, 0.3712, 0.4868, 0.3716, 0.4897, 0.3627, 0.4932, 0.362, 0.4868, 0.3712, 0.4868, 0.3627, 0.4932, 0.362, 0.4868, 0.3627, 0.4932, 0.3554, 0.4949, 0.3554, 0.4866, 0.362, 0.4868, 0.3554, 0.4949, 0.3632, 0.4802, 0.362, 0.4868, 0.3554, 0.4866, 0.3552, 0.4785, 0.3632, 0.4802, 0.3554, 0.4866, 0.3554, 0.4866, 0.3554, 0.4949, 0.3477, 0.493, 0.3489, 0.4865, 0.3554, 0.4866, 0.3477, 0.493, 0.3552, 0.4785, 0.3554, 0.4866, 0.3489, 0.4865, 0.3477, 0.493, 0.3554, 0.4949, 0.3451, 0.5135, 0.3554, 0.4949, 0.3559, 0.5138, 0.3451, 0.5135, 0.3554, 0.4949, 0.3627, 0.4932, 0.3559, 0.5138, 0.3627, 0.4932, 0.3657, 0.5126, 0.3559, 0.5138, 0.3489, 0.4865, 0.3477, 0.493, 0.3389, 0.489, 0.3398, 0.4862, 0.3489, 0.4865, 0.3389, 0.489, 0.3389, 0.489, 0.3477, 0.493, 0.3345, 0.5119, 0.3477, 0.493, 0.3451, 0.5135, 0.3345, 0.5119, 0.3632, 0.4802, 0.372, 0.4839, 0.362, 0.4868, 0.372, 0.4839, 0.3712, 0.4868, 0.362, 0.4868, 0.3561, 0.5154, 0.3554, 0.5343, 0.3452, 0.5156, 0.3554, 0.5343, 0.3476, 0.5362, 0.3452, 0.5156, 0.3554, 0.5343, 0.3554, 0.5426, 0.3476, 0.5362, 0.3554, 0.5426, 0.3488, 0.5428, 0.3476, 0.5362, 0.3554, 0.5426, 0.3554, 0.5508, 0.3488, 0.5428, 0.3554, 0.5508, 0.348, 0.5491, 0.3488, 0.5428, 0.3554, 0.5508, 0.3552, 0.6628, 0.348, 0.5491, 0.3552, 0.6628, 0.3481, 0.6646, 0.348, 0.5491, 0.348, 0.5491, 0.3481, 0.6646, 0.3394, 0.5459, 0.3481, 0.6646, 0.3396, 0.6677, 0.3394, 0.5459, 0.3396, 0.6677, 0.3481, 0.6646, 0.3398, 0.6706, 0.3481, 0.6646, 0.3489, 0.6708, 0.3398, 0.6706, 0.3481, 0.6646, 0.3552, 0.6628, 0.3489, 0.6708, 0.3632, 0.6645, 0.3552, 0.6628, 0.3554, 0.5508, 0.3631, 0.5489, 0.3632, 0.6645, 0.3554, 0.5508, 0.3631, 0.5489, 0.3554, 0.5508, 0.3554, 0.5426, 0.372, 0.6682, 0.3632, 0.6645, 0.3631, 0.5489, 0.3717, 0.5453, 0.372, 0.6682, 0.3631, 0.5489, 0.3619, 0.5424, 0.3631, 0.5489, 0.3554, 0.5426, 0.3717, 0.5453, 0.3631, 0.5489, 0.3619, 0.5424, 0.3488, 0.5428, 0.348, 0.5491, 0.3396, 0.543, 0.348, 0.5491, 0.3394, 0.5459, 0.3396, 0.543, 0.371, 0.5425, 0.3717, 0.5453, 0.3619, 0.5424, 0.3488, 0.5428, 0.3396, 0.543, 0.3388, 0.5402, 0.3476, 0.5362, 0.3488, 0.5428, 0.3388, 0.5402, 0.371, 0.5425, 0.3619, 0.5424, 0.3626, 0.536, 0.3714, 0.5396, 0.371, 0.5425, 0.3626, 0.536, 0.3626, 0.536, 0.3619, 0.5424, 0.3554, 0.5343, 0.3619, 0.5424, 0.3554, 0.5426, 0.3554, 0.5343, 0.3476, 0.5362, 0.3388, 0.5402, 0.3345, 0.5171, 0.3452, 0.5156, 0.3476, 0.5362, 0.3345, 0.5171, 0.3714, 0.5396, 0.3626, 0.536, 0.3658, 0.5168, 0.3755, 0.5187, 0.3714, 0.5396, 0.3658, 0.5168, 0.3658, 0.5168, 0.3626, 0.536, 0.3561, 0.5154, 0.3626, 0.536, 0.3554, 0.5343, 0.3561, 0.5154, 0.3627, 0.6776, 0.3716, 0.674, 0.3657, 0.6969, 0.3716, 0.674, 0.3754, 0.6951, 0.3657, 0.6969, 0.3712, 0.6711, 0.3716, 0.674, 0.3627, 0.6776, 0.362, 0.6711, 0.3712, 0.6711, 0.3627, 0.6776, 0.362, 0.6711, 0.3627, 0.6776, 0.3554, 0.6793, 0.3554, 0.671, 0.362, 0.6711, 0.3554, 0.6793, 0.3632, 0.6645, 0.362, 0.6711, 0.3554, 0.671, 0.3552, 0.6628, 0.3632, 0.6645, 0.3554, 0.671, 0.3554, 0.671, 0.3554, 0.6793, 0.3477, 0.6773, 0.3489, 0.6708, 0.3554, 0.671, 0.3477, 0.6773, 0.3552, 0.6628, 0.3554, 0.671, 0.3489, 0.6708, 0.3477, 0.6773, 0.3554, 0.6793, 0.3451, 0.6979, 0.3554, 0.6793, 0.3559, 0.6981, 0.3451, 0.6979, 0.3554, 0.6793, 0.3627, 0.6776, 0.3559, 0.6981, 0.3627, 0.6776, 0.3657, 0.6969, 0.3559, 0.6981, 0.3489, 0.6708, 0.3477, 0.6773, 0.3389, 0.6733, 0.3398, 0.6706, 0.3489, 0.6708, 0.3389, 0.6733, 0.3389, 0.6733, 0.3477, 0.6773, 0.3345, 0.6962, 0.3477, 0.6773, 0.3451, 0.6979, 0.3345, 0.6962, 0.3632, 0.6645, 0.372, 0.6682, 0.362, 0.6711, 0.372, 0.6682, 0.3712, 0.6711, 0.362, 0.6711, 0.1882, 0.751, 0.1611, 0.6913, 0.1806, 0.6845, 0.2072, 0.7383, 0.4342, 0.9662, 0.3662, 0.9333, 0.381, 0.9125, 0.4465, 0.9399, 0.1244, 0.5249, 0.1244, 0.459, 0.147, 0.4628, 0.1458, 0.5225, 0.2116, 0.2192, 0.2598, 0.1632, 0.2785, 0.1831, 0.2334, 0.2319, 0.5868, 0.3689, 0.8288, 0.3689, 0.8569, 0.4123, 0.8569, 0.5972, 0.8284, 0.6406, 0.5868, 0.6406, 0.5529, 0.5964, 0.5529, 0.4131, 0.1611, 0.6913, 0.1244, 0.5249, 0.1458, 0.5225, 0.1806, 0.6845, 0.2598, 0.1632, 0.4375, 0.03174, 0.4534, 0.05327, 0.2785, 0.1831, 0.3662, 0.9333, 0.1882, 0.751, 0.2072, 0.7383, 0.381, 0.9125, 0.2334, 0.2319, 0.2785, 0.1831, 0.2966, 0.2039, 0.2577, 0.2466, 0.2785, 0.1831, 0.4534, 0.05327, 0.4663, 0.08151, 0.2966, 0.2039, 0.381, 0.9125, 0.2072, 0.7383, 0.2271, 0.7236, 0.3967, 0.8892, 0.1806, 0.6845, 0.1458, 0.5225, 0.1681, 0.5205, 0.2027, 0.6769, 0.2072, 0.7383, 0.1806, 0.6845, 0.2027, 0.6769, 0.2271, 0.7236, 0.1711, 0.468, 0.1681, 0.5205, 0.1458, 0.5225, 0.147, 0.4628, 0.2577, 0.2466, 0.1711, 0.468, 0.147, 0.4628, 0.2334, 0.2319, 0.3967, 0.8892, 0.4515, 0.911, 0.4465, 0.9399, 0.381, 0.9125, 0.1244, 0.459, 0.2116, 0.2192, 0.2334, 0.2319, 0.147, 0.4628])
me_space_door_003.materials.append(mat_space_door)
me_space_door_003.use_remesh_preserve_volume = False
me_space_door_003.use_remesh_preserve_attributes = False
me_space_door_003.use_mirror_vertex_groups = False
me_space_door_003.update()
me_cube_000 = bpy.data.meshes.new('Cube.000')
me_cube_000.from_pydata([(-0.42, -0.563, -0.2747), (-0.42, 0.4629, -0.2747), (0.42, 0.4629, -0.2747), (0.42, -0.563, -0.2747), (-0.42, -0.563, 0.42), (-0.42, 0.4629, 0.42), (0.42, 0.4629, 0.42), (0.42, -0.563, 0.42)], [], [(4, 5, 1, 0), (5, 6, 2, 1), (6, 7, 3, 2), (7, 4, 0, 3), (0, 1, 2, 3), (7, 6, 5, 4)])
me_cube_000.materials.append(None)
me_cube_000.use_remesh_preserve_volume = False
me_cube_000.use_remesh_preserve_attributes = False
me_cube_000.use_mirror_vertex_groups = False
me_cube_000.update()
me_cube_001 = bpy.data.meshes.new('Cube.001')
me_cube_001.from_pydata([(-0.3833, -1.588, -0.213), (-0.3833, 0.3681, -0.213), (0.3833, 0.3681, -0.213), (0.3833, -1.588, -0.213), (-0.3833, -1.588, 0.42), (-0.3833, 0.3681, 0.42), (0.3833, 0.3681, 0.42), (0.3833, -1.588, 0.42)], [], [(4, 5, 1, 0), (5, 6, 2, 1), (6, 7, 3, 2), (7, 4, 0, 3), (0, 1, 2, 3), (7, 6, 5, 4)])
me_cube_001.materials.append(None)
me_cube_001.use_remesh_preserve_volume = False
me_cube_001.use_remesh_preserve_attributes = False
me_cube_001.use_mirror_vertex_groups = False
me_cube_001.update()
me_space_door_004 = bpy.data.meshes.new('space-door.004')
me_space_door_004.from_pydata([(0.1507, 0.2153, 0.01989), (0.1635, 0.2026, -0.01931), (0.1635, 0.2026, 0.01989), (0.1507, 0.2153, -0.01931), (0.154, 0.2026, -0.04218), (0.145, 0.2153, -0.03317), (0.1311, 0.2026, -0.05165), (0.1311, 0.2153, -0.03891), (-0.1335, 0.2026, -0.05165), (-0.1335, 0.2153, -0.03891), (0.1311, 0.2026, -0.02617), (-0.1335, 0.2026, -0.02617), (-0.1383, 0.2026, -0.02416), (-0.1473, 0.2153, -0.03317), (-0.1335, 0.1898, -0.03891), (0.1311, 0.1898, -0.03891), (-0.1335, 0.2026, -0.02617), (0.1311, 0.2026, -0.02617), (0.145, 0.1898, -0.03317), (0.136, 0.2026, -0.02416), (0.136, 0.2026, -0.02416), (0.138, 0.2026, -0.01931), (0.1507, 0.1898, -0.01931), (0.138, 0.2026, -0.01931), (0.138, 0.2026, 0.01989), (0.1507, 0.1898, 0.01989), (0.138, 0.2026, 0.01989), (-0.1531, 0.1898, 0.01989), (-0.1403, 0.2026, -0.01931), (-0.1531, 0.1898, -0.01931), (-0.1403, 0.2026, 0.01989), (-0.1383, 0.2026, -0.02416), (-0.1473, 0.1898, -0.03317), (-0.1658, 0.2026, -0.01931), (-0.1563, 0.2026, -0.04218), (-0.1531, 0.2153, -0.01931), (-0.1531, 0.2153, 0.01989), (-0.1658, 0.2026, 0.01989), (-0.1403, 0.2026, -0.01931), (-0.1403, 0.2026, 0.01989), (0.1507, -0.1779, 0.01989), (0.1635, -0.1906, -0.01931), (0.1635, -0.1906, 0.01989), (0.1507, -0.1779, -0.01931), (0.154, -0.1906, -0.04218), (0.145, -0.1779, -0.03317), (0.1311, -0.1906, -0.05165), (0.1311, -0.1779, -0.03891), (-0.1335, -0.1906, -0.05165), (-0.1335, -0.1779, -0.03891), (0.1311, -0.1906, -0.02617), (-0.1335, -0.1906, -0.02617), (-0.1383, -0.1906, -0.02416), (-0.1473, -0.1779, -0.03317), (-0.1335, -0.2033, -0.03891), (0.1311, -0.2033, -0.03891), (-0.1335, -0.1906, -0.02617), (0.1311, -0.1906, -0.02617), (0.145, -0.2033, -0.03317), (0.136, -0.1906, -0.02416), (0.136, -0.1906, -0.02416), (0.138, -0.1906, -0.01931), (0.1507, -0.2033, -0.01931), (0.138, -0.1906, -0.01931), (0.138, -0.1906, 0.01989), (0.1507, -0.2033, 0.01989), (0.138, -0.1906, 0.01989), (-0.1531, -0.2033, 0.01989), (-0.1403, -0.1906, -0.01931), (-0.1531, -0.2033, -0.01931), (-0.1403, -0.1906, 0.01989), (-0.1383, -0.1906, -0.02416), (-0.1473, -0.2033, -0.03317), (-0.1658, -0.1906, -0.01931), (-0.1563, -0.1906, -0.04218), (-0.1531, -0.1779, -0.01931), (-0.1531, -0.1779, 0.01989), (-0.1658, -0.1906, 0.01989), (-0.1403, -0.1906, -0.01931), (-0.1403, -0.1906, 0.01989), (0.1507, -0.5263, 0.01989), (0.1635, -0.539, -0.01931), (0.1635, -0.539, 0.01989), (0.1507, -0.5263, -0.01931), (0.154, -0.539, -0.04217), (0.145, -0.5263, -0.03317), (0.1311, -0.539, -0.05165), (0.1311, -0.5263, -0.03891), (-0.1335, -0.539, -0.05165), (-0.1335, -0.5263, -0.03891), (0.1311, -0.539, -0.02617), (-0.1335, -0.539, -0.02617), (-0.1383, -0.539, -0.02416), (-0.1473, -0.5263, -0.03317), (-0.1335, -0.5518, -0.03891), (0.1311, -0.5518, -0.03891), (-0.1335, -0.539, -0.02617), (0.1311, -0.539, -0.02617), (0.145, -0.5518, -0.03317), (0.136, -0.539, -0.02416), (0.136, -0.539, -0.02416), (0.138, -0.539, -0.01931), (0.1507, -0.5518, -0.01931), (0.138, -0.539, -0.01931), (0.138, -0.539, 0.01989), (0.1507, -0.5518, 0.01989), (0.138, -0.539, 0.01989), (-0.1531, -0.5518, 0.01989), (-0.1403, -0.539, -0.01931), (-0.1531, -0.5518, -0.01931), (-0.1403, -0.539, 0.01989), (-0.1383, -0.539, -0.02416), (-0.1473, -0.5518, -0.03317), (-0.1658, -0.539, -0.01931), (-0.1563, -0.539, -0.04217), (-0.1531, -0.5263, -0.01931), (-0.1531, -0.5263, 0.01989), (-0.1658, -0.539, 0.01989), (-0.1403, -0.539, -0.01931), (-0.1403, -0.539, 0.01989)], [], [(2, 1, 0), (1, 3, 0), (1, 4, 3), (4, 5, 3), (4, 6, 5), (6, 7, 5), (6, 8, 7), (8, 9, 7), (7, 9, 10), (9, 11, 10), (11, 9, 12), (9, 13, 12), (9, 8, 13), (14, 8, 6), (15, 14, 6), (15, 6, 4), (16, 14, 15), (17, 16, 15), (18, 15, 4), (17, 15, 18), (5, 7, 19), (7, 10, 19), (20, 17, 18), (5, 19, 21), (3, 5, 21), (20, 18, 22), (23, 20, 22), (22, 18, 1), (18, 4, 1), (3, 21, 24), (0, 3, 24), (23, 22, 25), (26, 23, 25), (25, 22, 2), (22, 1, 2), (29, 28, 27), (28, 30, 27), (31, 28, 29), (32, 31, 29), (32, 29, 33), (34, 32, 33), (14, 32, 34), (8, 14, 34), (34, 33, 35), (13, 34, 35), (8, 34, 13), (35, 33, 36), (33, 37, 36), (33, 29, 37), (29, 27, 37), (13, 35, 38), (12, 13, 38), (38, 35, 39), (35, 36, 39), (14, 16, 32), (16, 31, 32), (42, 41, 40), (41, 43, 40), (41, 44, 43), (44, 45, 43), (44, 46, 45), (46, 47, 45), (46, 48, 47), (48, 49, 47), (47, 49, 50), (49, 51, 50), (51, 49, 52), (49, 53, 52), (49, 48, 53), (54, 48, 46), (55, 54, 46), (55, 46, 44), (56, 54, 55), (57, 56, 55), (58, 55, 44), (57, 55, 58), (45, 47, 59), (47, 50, 59), (60, 57, 58), (45, 59, 61), (43, 45, 61), (60, 58, 62), (63, 60, 62), (62, 58, 41), (58, 44, 41), (43, 61, 64), (40, 43, 64), (63, 62, 65), (66, 63, 65), (65, 62, 42), (62, 41, 42), (69, 68, 67), (68, 70, 67), (71, 68, 69), (72, 71, 69), (72, 69, 73), (74, 72, 73), (54, 72, 74), (48, 54, 74), (74, 73, 75), (53, 74, 75), (48, 74, 53), (75, 73, 76), (73, 77, 76), (73, 69, 77), (69, 67, 77), (53, 75, 78), (52, 53, 78), (78, 75, 79), (75, 76, 79), (54, 56, 72), (56, 71, 72), (82, 81, 80), (81, 83, 80), (81, 84, 83), (84, 85, 83), (84, 86, 85), (86, 87, 85), (86, 88, 87), (88, 89, 87), (87, 89, 90), (89, 91, 90), (91, 89, 92), (89, 93, 92), (89, 88, 93), (94, 88, 86), (95, 94, 86), (95, 86, 84), (96, 94, 95), (97, 96, 95), (98, 95, 84), (97, 95, 98), (85, 87, 99), (87, 90, 99), (100, 97, 98), (85, 99, 101), (83, 85, 101), (100, 98, 102), (103, 100, 102), (102, 98, 81), (98, 84, 81), (83, 101, 104), (80, 83, 104), (103, 102, 105), (106, 103, 105), (105, 102, 82), (102, 81, 82), (109, 108, 107), (108, 110, 107), (111, 108, 109), (112, 111, 109), (112, 109, 113), (114, 112, 113), (94, 112, 114), (88, 94, 114), (114, 113, 115), (93, 114, 115), (88, 114, 93), (115, 113, 116), (113, 117, 116), (113, 109, 117), (109, 107, 117), (93, 115, 118), (92, 93, 118), (118, 115, 119), (115, 116, 119), (94, 96, 112), (96, 111, 112)])
me_space_door_004.polygons.foreach_set('use_smooth', [True] * 168)
_uv = me_space_door_004.uv_layers.new(name='obj_base.UV')
_uv.uv.foreach_set('vector', [0.3561, 0.3311, 0.3554, 0.35, 0.3451, 0.3312, 0.3554, 0.35, 0.3476, 0.3519, 0.3451, 0.3312, 0.3554, 0.35, 0.3554, 0.3583, 0.3476, 0.3519, 0.3554, 0.3583, 0.3488, 0.3584, 0.3476, 0.3519, 0.3554, 0.3583, 0.3554, 0.3665, 0.3488, 0.3584, 0.3554, 0.3665, 0.348, 0.3648, 0.3488, 0.3584, 0.3554, 0.3665, 0.3552, 0.4785, 0.348, 0.3648, 0.3552, 0.4785, 0.3481, 0.4802, 0.348, 0.3648, 0.348, 0.3648, 0.3481, 0.4802, 0.3394, 0.3616, 0.3481, 0.4802, 0.3396, 0.4833, 0.3394, 0.3616, 0.3396, 0.4833, 0.3481, 0.4802, 0.3398, 0.4862, 0.3481, 0.4802, 0.3489, 0.4865, 0.3398, 0.4862, 0.3481, 0.4802, 0.3552, 0.4785, 0.3489, 0.4865, 0.3632, 0.4802, 0.3552, 0.4785, 0.3554, 0.3665, 0.3631, 0.3646, 0.3632, 0.4802, 0.3554, 0.3665, 0.3631, 0.3646, 0.3554, 0.3665, 0.3554, 0.3583, 0.372, 0.4839, 0.3632, 0.4802, 0.3631, 0.3646, 0.3717, 0.361, 0.372, 0.4839, 0.3631, 0.3646, 0.3619, 0.3581, 0.3631, 0.3646, 0.3554, 0.3583, 0.3717, 0.361, 0.3631, 0.3646, 0.3619, 0.3581, 0.3488, 0.3584, 0.348, 0.3648, 0.3396, 0.3587, 0.348, 0.3648, 0.3394, 0.3616, 0.3396, 0.3587, 0.371, 0.3582, 0.3717, 0.361, 0.3619, 0.3581, 0.3488, 0.3584, 0.3396, 0.3587, 0.3387, 0.3559, 0.3476, 0.3519, 0.3488, 0.3584, 0.3387, 0.3559, 0.371, 0.3582, 0.3619, 0.3581, 0.3626, 0.3517, 0.3714, 0.3553, 0.371, 0.3582, 0.3626, 0.3517, 0.3626, 0.3517, 0.3619, 0.3581, 0.3554, 0.35, 0.3619, 0.3581, 0.3554, 0.3583, 0.3554, 0.35, 0.3476, 0.3519, 0.3387, 0.3559, 0.3345, 0.3328, 0.3451, 0.3312, 0.3476, 0.3519, 0.3345, 0.3328, 0.3714, 0.3553, 0.3626, 0.3517, 0.3658, 0.3325, 0.3755, 0.3343, 0.3714, 0.3553, 0.3658, 0.3325, 0.3658, 0.3325, 0.3626, 0.3517, 0.3561, 0.3311, 0.3626, 0.3517, 0.3554, 0.35, 0.3561, 0.3311, 0.3627, 0.4932, 0.3716, 0.4897, 0.3657, 0.5126, 0.3716, 0.4897, 0.3754, 0.5108, 0.3657, 0.5126, 0.3712, 0.4868, 0.3716, 0.4897, 0.3627, 0.4932, 0.362, 0.4868, 0.3712, 0.4868, 0.3627, 0.4932, 0.362, 0.4868, 0.3627, 0.4932, 0.3554, 0.4949, 0.3554, 0.4866, 0.362, 0.4868, 0.3554, 0.4949, 0.3632, 0.4802, 0.362, 0.4868, 0.3554, 0.4866, 0.3552, 0.4785, 0.3632, 0.4802, 0.3554, 0.4866, 0.3554, 0.4866, 0.3554, 0.4949, 0.3477, 0.493, 0.3489, 0.4865, 0.3554, 0.4866, 0.3477, 0.493, 0.3552, 0.4785, 0.3554, 0.4866, 0.3489, 0.4865, 0.3477, 0.493, 0.3554, 0.4949, 0.3451, 0.5135, 0.3554, 0.4949, 0.3559, 0.5138, 0.3451, 0.5135, 0.3554, 0.4949, 0.3627, 0.4932, 0.3559, 0.5138, 0.3627, 0.4932, 0.3657, 0.5126, 0.3559, 0.5138, 0.3489, 0.4865, 0.3477, 0.493, 0.3389, 0.489, 0.3398, 0.4862, 0.3489, 0.4865, 0.3389, 0.489, 0.3389, 0.489, 0.3477, 0.493, 0.3345, 0.5119, 0.3477, 0.493, 0.3451, 0.5135, 0.3345, 0.5119, 0.3632, 0.4802, 0.372, 0.4839, 0.362, 0.4868, 0.372, 0.4839, 0.3712, 0.4868, 0.362, 0.4868, 0.3561, 0.5154, 0.3554, 0.5343, 0.3452, 0.5156, 0.3554, 0.5343, 0.3476, 0.5362, 0.3452, 0.5156, 0.3554, 0.5343, 0.3554, 0.5426, 0.3476, 0.5362, 0.3554, 0.5426, 0.3488, 0.5428, 0.3476, 0.5362, 0.3554, 0.5426, 0.3554, 0.5508, 0.3488, 0.5428, 0.3554, 0.5508, 0.348, 0.5491, 0.3488, 0.5428, 0.3554, 0.5508, 0.3552, 0.6628, 0.348, 0.5491, 0.3552, 0.6628, 0.3481, 0.6646, 0.348, 0.5491, 0.348, 0.5491, 0.3481, 0.6646, 0.3394, 0.5459, 0.3481, 0.6646, 0.3396, 0.6677, 0.3394, 0.5459, 0.3396, 0.6677, 0.3481, 0.6646, 0.3398, 0.6706, 0.3481, 0.6646, 0.3489, 0.6708, 0.3398, 0.6706, 0.3481, 0.6646, 0.3552, 0.6628, 0.3489, 0.6708, 0.3632, 0.6645, 0.3552, 0.6628, 0.3554, 0.5508, 0.3631, 0.5489, 0.3632, 0.6645, 0.3554, 0.5508, 0.3631, 0.5489, 0.3554, 0.5508, 0.3554, 0.5426, 0.372, 0.6682, 0.3632, 0.6645, 0.3631, 0.5489, 0.3717, 0.5453, 0.372, 0.6682, 0.3631, 0.5489, 0.3619, 0.5424, 0.3631, 0.5489, 0.3554, 0.5426, 0.3717, 0.5453, 0.3631, 0.5489, 0.3619, 0.5424, 0.3488, 0.5428, 0.348, 0.5491, 0.3396, 0.543, 0.348, 0.5491, 0.3394, 0.5459, 0.3396, 0.543, 0.371, 0.5425, 0.3717, 0.5453, 0.3619, 0.5424, 0.3488, 0.5428, 0.3396, 0.543, 0.3388, 0.5402, 0.3476, 0.5362, 0.3488, 0.5428, 0.3388, 0.5402, 0.371, 0.5425, 0.3619, 0.5424, 0.3626, 0.536, 0.3714, 0.5396, 0.371, 0.5425, 0.3626, 0.536, 0.3626, 0.536, 0.3619, 0.5424, 0.3554, 0.5343, 0.3619, 0.5424, 0.3554, 0.5426, 0.3554, 0.5343, 0.3476, 0.5362, 0.3388, 0.5402, 0.3345, 0.5171, 0.3452, 0.5156, 0.3476, 0.5362, 0.3345, 0.5171, 0.3714, 0.5396, 0.3626, 0.536, 0.3658, 0.5168, 0.3755, 0.5187, 0.3714, 0.5396, 0.3658, 0.5168, 0.3658, 0.5168, 0.3626, 0.536, 0.3561, 0.5154, 0.3626, 0.536, 0.3554, 0.5343, 0.3561, 0.5154, 0.3627, 0.6776, 0.3716, 0.674, 0.3657, 0.6969, 0.3716, 0.674, 0.3754, 0.6951, 0.3657, 0.6969, 0.3712, 0.6711, 0.3716, 0.674, 0.3627, 0.6776, 0.362, 0.6711, 0.3712, 0.6711, 0.3627, 0.6776, 0.362, 0.6711, 0.3627, 0.6776, 0.3554, 0.6793, 0.3554, 0.671, 0.362, 0.6711, 0.3554, 0.6793, 0.3632, 0.6645, 0.362, 0.6711, 0.3554, 0.671, 0.3552, 0.6628, 0.3632, 0.6645, 0.3554, 0.671, 0.3554, 0.671, 0.3554, 0.6793, 0.3477, 0.6773, 0.3489, 0.6708, 0.3554, 0.671, 0.3477, 0.6773, 0.3552, 0.6628, 0.3554, 0.671, 0.3489, 0.6708, 0.3477, 0.6773, 0.3554, 0.6793, 0.3451, 0.6979, 0.3554, 0.6793, 0.3559, 0.6981, 0.3451, 0.6979, 0.3554, 0.6793, 0.3627, 0.6776, 0.3559, 0.6981, 0.3627, 0.6776, 0.3657, 0.6969, 0.3559, 0.6981, 0.3489, 0.6708, 0.3477, 0.6773, 0.3389, 0.6733, 0.3398, 0.6706, 0.3489, 0.6708, 0.3389, 0.6733, 0.3389, 0.6733, 0.3477, 0.6773, 0.3345, 0.6962, 0.3477, 0.6773, 0.3451, 0.6979, 0.3345, 0.6962, 0.3632, 0.6645, 0.372, 0.6682, 0.362, 0.6711, 0.372, 0.6682, 0.3712, 0.6711, 0.362, 0.6711, 0.3561, 0.3311, 0.3554, 0.35, 0.3451, 0.3312, 0.3554, 0.35, 0.3476, 0.3519, 0.3451, 0.3312, 0.3554, 0.35, 0.3554, 0.3583, 0.3476, 0.3519, 0.3554, 0.3583, 0.3488, 0.3584, 0.3476, 0.3519, 0.3554, 0.3583, 0.3554, 0.3665, 0.3488, 0.3584, 0.3554, 0.3665, 0.348, 0.3648, 0.3488, 0.3584, 0.3554, 0.3665, 0.3552, 0.4785, 0.348, 0.3648, 0.3552, 0.4785, 0.3481, 0.4802, 0.348, 0.3648, 0.348, 0.3648, 0.3481, 0.4802, 0.3394, 0.3616, 0.3481, 0.4802, 0.3396, 0.4833, 0.3394, 0.3616, 0.3396, 0.4833, 0.3481, 0.4802, 0.3398, 0.4862, 0.3481, 0.4802, 0.3489, 0.4865, 0.3398, 0.4862, 0.3481, 0.4802, 0.3552, 0.4785, 0.3489, 0.4865, 0.3632, 0.4802, 0.3552, 0.4785, 0.3554, 0.3665, 0.3631, 0.3646, 0.3632, 0.4802, 0.3554, 0.3665, 0.3631, 0.3646, 0.3554, 0.3665, 0.3554, 0.3583, 0.372, 0.4839, 0.3632, 0.4802, 0.3631, 0.3646, 0.3717, 0.361, 0.372, 0.4839, 0.3631, 0.3646, 0.3619, 0.3581, 0.3631, 0.3646, 0.3554, 0.3583, 0.3717, 0.361, 0.3631, 0.3646, 0.3619, 0.3581, 0.3488, 0.3584, 0.348, 0.3648, 0.3396, 0.3587, 0.348, 0.3648, 0.3394, 0.3616, 0.3396, 0.3587, 0.371, 0.3582, 0.3717, 0.361, 0.3619, 0.3581, 0.3488, 0.3584, 0.3396, 0.3587, 0.3387, 0.3559, 0.3476, 0.3519, 0.3488, 0.3584, 0.3387, 0.3559, 0.371, 0.3582, 0.3619, 0.3581, 0.3626, 0.3517, 0.3714, 0.3553, 0.371, 0.3582, 0.3626, 0.3517, 0.3626, 0.3517, 0.3619, 0.3581, 0.3554, 0.35, 0.3619, 0.3581, 0.3554, 0.3583, 0.3554, 0.35, 0.3476, 0.3519, 0.3387, 0.3559, 0.3345, 0.3328, 0.3451, 0.3312, 0.3476, 0.3519, 0.3345, 0.3328, 0.3714, 0.3553, 0.3626, 0.3517, 0.3658, 0.3325, 0.3755, 0.3343, 0.3714, 0.3553, 0.3658, 0.3325, 0.3658, 0.3325, 0.3626, 0.3517, 0.3561, 0.3311, 0.3626, 0.3517, 0.3554, 0.35, 0.3561, 0.3311, 0.3627, 0.4932, 0.3716, 0.4897, 0.3657, 0.5126, 0.3716, 0.4897, 0.3754, 0.5108, 0.3657, 0.5126, 0.3712, 0.4868, 0.3716, 0.4897, 0.3627, 0.4932, 0.362, 0.4868, 0.3712, 0.4868, 0.3627, 0.4932, 0.362, 0.4868, 0.3627, 0.4932, 0.3554, 0.4949, 0.3554, 0.4866, 0.362, 0.4868, 0.3554, 0.4949, 0.3632, 0.4802, 0.362, 0.4868, 0.3554, 0.4866, 0.3552, 0.4785, 0.3632, 0.4802, 0.3554, 0.4866, 0.3554, 0.4866, 0.3554, 0.4949, 0.3477, 0.493, 0.3489, 0.4865, 0.3554, 0.4866, 0.3477, 0.493, 0.3552, 0.4785, 0.3554, 0.4866, 0.3489, 0.4865, 0.3477, 0.493, 0.3554, 0.4949, 0.3451, 0.5135, 0.3554, 0.4949, 0.3559, 0.5138, 0.3451, 0.5135, 0.3554, 0.4949, 0.3627, 0.4932, 0.3559, 0.5138, 0.3627, 0.4932, 0.3657, 0.5126, 0.3559, 0.5138, 0.3489, 0.4865, 0.3477, 0.493, 0.3389, 0.489, 0.3398, 0.4862, 0.3489, 0.4865, 0.3389, 0.489, 0.3389, 0.489, 0.3477, 0.493, 0.3345, 0.5119, 0.3477, 0.493, 0.3451, 0.5135, 0.3345, 0.5119, 0.3632, 0.4802, 0.372, 0.4839, 0.362, 0.4868, 0.372, 0.4839, 0.3712, 0.4868, 0.362, 0.4868])
me_space_door_004.materials.append(mat_space_door_001)
me_space_door_004.use_remesh_preserve_volume = False
me_space_door_004.use_remesh_preserve_attributes = False
me_space_door_004.use_mirror_vertex_groups = False
me_space_door_004.update()
me_cockpit_020 = bpy.data.meshes.new('cockpit.020')
me_cockpit_020.from_pydata([(-1.423, -1.485, 6.845), (-0.5209, -2.007, 6.845), (-1.743, -1.066, 6.845), (-1.743, 0.8976, 6.845), (-1.428, 1.326, 6.845), (-0.5933, 1.812, 6.846), (1.423, -1.485, 6.845), (0.5209, -2.007, 6.845), (1.743, -1.066, 6.845), (1.743, 0.8976, 6.845), (1.428, 1.326, 6.845), (0.5932, 1.812, 6.846), (-2.405, 0.7841, 4.68), (1.192e-07, 1.875, 4.68), (2.405, 0.7841, 4.68), (-2.2, -2.294, 4.681), (-0.8288, -3.035, 4.68), (2.2, -2.294, 4.681), (0.8287, -3.036, 4.68), (-2.404, -1.811, 4.68), (2.404, -1.811, 4.68)], [], [(20, 8, 6, 17), (11, 10, 13), (7, 1, 16, 18), (19, 15, 0, 2), (5, 13, 4), (5, 11, 13), (9, 14, 10), (12, 3, 4), (9, 8, 20, 14), (1, 0, 15, 16), (19, 2, 3, 12), (6, 7, 18, 17)])
_uv = me_cockpit_020.uv_layers.new(name='cockpit.UV')
_uv.uv.foreach_set('vector', [0.2251, 0.6638, 0.2251, 0.7246, 0.1854, 0.7764, 0.1854, 0.7764, 0.07332, 0.3581, 0.1854, 0.4229, 0.008616, 0.3496, 0.07332, 0.8411, 0.07332, 0.8411, 0.07332, 0.8411, 0.07332, 0.8411, 0.2251, 0.6638, 0.1854, 0.7764, 0.1854, 0.7764, 0.2251, 0.7246, 0.07332, 0.3581, 0.008616, 0.3496, 0.1854, 0.4229, 0.07332, 0.3581, 0.07332, 0.3581, 0.008616, 0.3496, 0.2251, 0.4746, 0.2251, 0.4746, 0.1854, 0.4229, 0.2251, 0.4746, 0.2251, 0.4746, 0.1854, 0.4229, 0.2251, 0.4746, 0.2251, 0.7246, 0.2251, 0.6638, 0.2251, 0.4746, 0.07332, 0.8411, 0.1854, 0.7764, 0.1854, 0.7764, 0.07332, 0.8411, 0.2251, 0.6638, 0.2251, 0.7246, 0.2251, 0.4746, 0.2251, 0.4746, 0.1854, 0.7764, 0.07332, 0.8411, 0.07332, 0.8411, 0.1854, 0.7764])
me_cockpit_020.materials.append(None)
me_cockpit_020.use_remesh_preserve_volume = False
me_cockpit_020.use_remesh_preserve_attributes = False
me_cockpit_020.use_mirror_vertex_groups = False
me_cockpit_020.update()
me_cockpit_019 = bpy.data.meshes.new('cockpit.019')
me_cockpit_019.from_pydata([(-1.428, 1.326, 6.845), (1.428, 1.326, 6.845), (-2.405, 0.7841, 4.68), (1.192e-07, 1.875, 4.68), (2.405, 0.7841, 4.68), (-2.567, 1.305, 4.68), (-2.519, 1.621, 4.68), (2.567, 1.305, 4.68), (2.519, 1.621, 4.68), (2.18, 1.875, 4.68), (-2.18, 1.875, 4.68)], [], [(3, 1, 9), (0, 10, 6), (6, 5, 0), (1, 7, 8), (8, 9, 1), (5, 2, 0), (7, 1, 4), (0, 3, 10)])
_uv = me_cockpit_019.uv_layers.new(name='cockpit.UV')
_uv.uv.foreach_set('vector', [0.008616, 0.3496, 0.1854, 0.4229, 0.04097, 0.3539, 0.1854, 0.4229, 0.04097, 0.3539, 0.1336, 0.3831, 0.1336, 0.3831, 0.1854, 0.4229, 0.1854, 0.4229, 0.1854, 0.4229, 0.1854, 0.4229, 0.1336, 0.3831, 0.1336, 0.3831, 0.04097, 0.3539, 0.1854, 0.4229, 0.1854, 0.4229, 0.2251, 0.4746, 0.1854, 0.4229, 0.1854, 0.4229, 0.1854, 0.4229, 0.2251, 0.4746, 0.1854, 0.4229, 0.04097, 0.3539, 0.04097, 0.3539])
me_cockpit_019.materials.append(None)
me_cockpit_019.use_remesh_preserve_volume = False
me_cockpit_019.use_remesh_preserve_attributes = False
me_cockpit_019.use_mirror_vertex_groups = False
me_cockpit_019.update()
me_cockpit_018 = bpy.data.meshes.new('cockpit.018')
me_cockpit_018.from_pydata([(-2.2, -2.294, 4.681), (-0.8288, -3.035, 4.68), (2.2, -2.294, 4.681), (0.8287, -3.036, 4.68), (-2.199, -2.295, -12.01), (-0.8283, -3.034, -12.34), (2.2, -2.295, -12.01), (0.8285, -3.035, -12.34)], [], [(3, 7, 6, 2), (1, 5, 7, 3), (1, 0, 4, 5), (5, 4, 6, 7)])
_k = set([(4, 5), (4, 6), (5, 7), (6, 7)])
me_cockpit_018.attributes.new('sharp_edge', 'BOOLEAN', 'EDGE').data.foreach_set('value', [ (min(e.vertices), max(e.vertices)) in _k for e in me_cockpit_018.edges])
_uv = me_cockpit_018.uv_layers.new(name='cockpit.UV')
_uv.uv.foreach_set('vector', [0.07332, 0.8411, 0.07332, 0.8411, 0.1854, 0.7764, 0.1854, 0.7764, 0.07332, 0.8411, 0.07332, 0.8411, 0.07332, 0.8411, 0.07332, 0.8411, 0.07332, 0.8411, 0.1854, 0.7764, 0.1854, 0.7764, 0.07332, 0.8411, 0.1336, 0.8161, 0.0, 0.0, 0.1336, 0.8161, 0.008616, 0.8496])
me_cockpit_018.materials.append(None)
me_cockpit_018.use_remesh_preserve_volume = False
me_cockpit_018.use_remesh_preserve_attributes = False
me_cockpit_018.use_mirror_vertex_groups = False
me_cockpit_018.update()
me_cockpit_017 = bpy.data.meshes.new('cockpit.017')
me_cockpit_017.from_pydata([(-2.405, 0.7841, 4.68), (-2.2, -2.294, 4.681), (-2.404, -1.811, 4.68), (-2.199, -2.295, -12.01), (-2.405, 0.7842, -7.189), (-2.405, -1.811, -10.97), (-2.098, 1.695, -5.992), (-2.099, -2.295, 4.681), (-2.099, 1.695, 4.681), (-2.099, -2.295, -11.84)], [], [(2, 0, 4, 5), (1, 2, 5, 3), (6, 8, 7, 9), (4, 6, 9, 3, 5)])
_k = set([(3, 5), (4, 6), (6, 8), (7, 8), (7, 9)])
me_cockpit_017.attributes.new('sharp_edge', 'BOOLEAN', 'EDGE').data.foreach_set('value', [ (min(e.vertices), max(e.vertices)) in _k for e in me_cockpit_017.edges])
_uv = me_cockpit_017.uv_layers.new(name='cockpit.UV')
_uv.uv.foreach_set('vector', [0.2251, 0.6638, 0.2251, 0.4746, 0.2251, 0.4746, 0.2251, 0.6638, 0.1854, 0.7764, 0.2251, 0.6638, 0.2251, 0.6638, 0.1854, 0.7764, 0.0, 0.0, 0.0, 0.0, 0.01493, 0.09121, 0.0001189, 0.0007264, 0.0, 0.0, 0.0001189, 0.0007264, 0.0, 0.0, 0.0, 0.0, 0.2251, 0.4746])
me_cockpit_017.materials.append(None)
me_cockpit_017.use_remesh_preserve_volume = False
me_cockpit_017.use_remesh_preserve_attributes = False
me_cockpit_017.use_mirror_vertex_groups = False
me_cockpit_017.update()
me_cockpit_016 = bpy.data.meshes.new('cockpit.016')
me_cockpit_016.from_pydata([(2.405, 0.7841, 4.68), (2.2, -2.294, 4.681), (2.404, -1.811, 4.68), (2.2, -2.295, -12.01), (2.405, 0.7842, -7.189), (2.405, -1.811, -10.97), (2.099, 1.695, -5.992), (2.099, -2.295, 4.681), (2.099, 1.695, 4.681), (2.099, -2.295, -11.84)], [], [(2, 1, 3, 5), (0, 2, 5, 4), (3, 9, 6, 4, 5), (9, 7, 8, 6)])
_k = set([(3, 5), (4, 6), (6, 8), (7, 8), (7, 9)])
me_cockpit_016.attributes.new('sharp_edge', 'BOOLEAN', 'EDGE').data.foreach_set('value', [ (min(e.vertices), max(e.vertices)) in _k for e in me_cockpit_016.edges])
_uv = me_cockpit_016.uv_layers.new(name='cockpit.UV')
_uv.uv.foreach_set('vector', [0.2251, 0.6638, 0.1854, 0.7764, 0.1854, 0.7764, 0.2251, 0.6638, 0.2251, 0.4746, 0.2251, 0.6638, 0.2251, 0.6638, 0.2251, 0.4746, 0.0, 0.0, 0.0, 0.0, 0.0, 0.0, 0.0, 0.0, 0.1854, 0.7764, 0.0009452, 0.005774, 0.1187, 0.7249, 0.0, 0.0, 0.0, 0.0])
me_cockpit_016.materials.append(None)
me_cockpit_016.use_remesh_preserve_volume = False
me_cockpit_016.use_remesh_preserve_attributes = False
me_cockpit_016.use_mirror_vertex_groups = False
me_cockpit_016.update()
me_cockpit_015 = bpy.data.meshes.new('cockpit.015')
me_cockpit_015.from_pydata([(2.405, 0.7841, 4.68), (2.567, 1.305, 4.68), (2.519, 1.621, 4.68), (2.18, 1.875, 4.68), (2.405, 0.7842, -7.189), (2.567, 1.305, -5.992), (2.519, 1.621, -5.992), (2.18, 1.875, -5.992), (2.099, 1.695, -5.992)], [], [(7, 6, 4), (3, 2, 6, 7), (1, 0, 4, 5), (2, 1, 5, 6), (6, 5, 4), (7, 4, 8)])
_k = set([(4, 7), (4, 8)])
me_cockpit_015.attributes.new('sharp_edge', 'BOOLEAN', 'EDGE').data.foreach_set('value', [ (min(e.vertices), max(e.vertices)) in _k for e in me_cockpit_015.edges])
_uv = me_cockpit_015.uv_layers.new(name='cockpit.UV')
_uv.uv.foreach_set('vector', [0.0, 0.0, 0.0, 0.0, 0.0, 0.0, 0.04097, 0.3539, 0.1336, 0.3831, 0.1336, 0.3831, 0.04097, 0.3539, 0.1854, 0.4229, 0.2251, 0.4746, 0.2251, 0.4746, 0.1854, 0.4229, 0.1336, 0.3831, 0.1854, 0.4229, 0.1854, 0.4229, 0.1336, 0.3831, 0.1854, 0.4229, 0.2251, 0.4746, 0.0, 0.0, 0.0, 0.0, 0.0, 0.0, 0.04097, 0.3539])
me_cockpit_015.materials.append(None)
me_cockpit_015.use_remesh_preserve_volume = False
me_cockpit_015.use_remesh_preserve_attributes = False
me_cockpit_015.use_mirror_vertex_groups = False
me_cockpit_015.update()
me_cockpit_014 = bpy.data.meshes.new('cockpit.014')
me_cockpit_014.from_pydata([(-2.405, 0.7841, 4.68), (-2.567, 1.305, 4.68), (-2.519, 1.621, 4.68), (-2.18, 1.875, 4.68), (-2.405, 0.7842, -7.189), (-2.567, 1.305, -5.992), (-2.519, 1.621, -5.992), (-2.18, 1.875, -5.992), (-2.098, 1.695, -5.992)], [], [(0, 1, 5, 4), (2, 3, 7, 6), (1, 2, 6, 5), (6, 4, 5), (8, 4, 7), (6, 7, 4)])
_k = set([(4, 7), (4, 8)])
me_cockpit_014.attributes.new('sharp_edge', 'BOOLEAN', 'EDGE').data.foreach_set('value', [ (min(e.vertices), max(e.vertices)) in _k for e in me_cockpit_014.edges])
_uv = me_cockpit_014.uv_layers.new(name='cockpit.UV')
_uv.uv.foreach_set('vector', [0.2251, 0.4746, 0.1854, 0.4229, 0.1854, 0.4229, 0.2251, 0.4746, 0.1336, 0.3831, 0.04097, 0.3539, 0.04097, 0.3539, 0.1336, 0.3831, 0.1854, 0.4229, 0.1336, 0.3831, 0.1336, 0.3831, 0.1854, 0.4229, 0.1336, 0.3831, 0.0, 0.0, 0.1854, 0.4229, 0.0, 0.0, 0.0, 0.0, 0.04097, 0.3539, 0.0, 0.0, 0.0, 0.0, 0.0, 0.0])
me_cockpit_014.materials.append(None)
me_cockpit_014.use_remesh_preserve_volume = False
me_cockpit_014.use_remesh_preserve_attributes = False
me_cockpit_014.use_mirror_vertex_groups = False
me_cockpit_014.update()
me_cockpit_013 = bpy.data.meshes.new('cockpit.013')
me_cockpit_013.from_pydata([(1.192e-07, 1.875, 4.68), (2.18, 1.875, 4.68), (-2.18, 1.875, 4.68), (2.18, 1.875, -5.992), (-2.18, 1.875, -5.992), (2.099, 1.695, -5.992), (-2.098, 1.695, -5.992), (2.099, 1.695, 4.681), (7.144e-20, 1.693, 4.681), (-2.099, 1.695, 4.681)], [], [(4, 3, 5, 6), (6, 5, 7, 8, 9), (0, 1, 3, 4, 2)])
_k = set([(5, 6), (5, 7), (6, 9), (7, 8), (8, 9)])
me_cockpit_013.attributes.new('sharp_edge', 'BOOLEAN', 'EDGE').data.foreach_set('value', [ (min(e.vertices), max(e.vertices)) in _k for e in me_cockpit_013.edges])
_uv = me_cockpit_013.uv_layers.new(name='cockpit.UV')
_uv.uv.foreach_set('vector', [0.008616, 0.3496, 0.04097, 0.3539, 0.008616, 0.3496, 0.04097, 0.3539, 0.04097, 0.3539, 0.04097, 0.3539, 0.0, 0.0, 0.008616, 0.3496, 0.04097, 0.3539, 0.04097, 0.3539, 0.04097, 0.3539, 0.04097, 0.3539, 0.04097, 0.3539, 0.04097, 0.3539])
me_cockpit_013.materials.append(None)
me_cockpit_013.use_remesh_preserve_volume = False
me_cockpit_013.use_remesh_preserve_attributes = False
me_cockpit_013.use_mirror_vertex_groups = False
me_cockpit_013.update()
me_cockpit_012 = bpy.data.meshes.new('cockpit.012')
me_cockpit_012.from_pydata([(-1.326, -1.326, 7.557), (-0.4853, -1.811, 7.557), (-1.624, -0.9375, 7.557), (-1.624, 0.9375, 7.557), (-1.326, 1.326, 7.557), (-0.4853, 1.811, 7.557), (1.326, -1.326, 7.557), (0.4853, -1.811, 7.557), (1.624, -0.9375, 7.557), (1.624, 0.9375, 7.557), (1.326, 1.326, 7.557), (0.4853, 1.811, 7.557), (-1.423, -1.485, 6.845), (-0.5209, -2.007, 6.845), (-1.743, -1.066, 6.845), (-1.743, 0.8976, 6.845), (-1.428, 1.326, 6.845), (-0.5933, 1.812, 6.846), (1.423, -1.485, 6.845), (0.5209, -2.007, 6.845), (1.743, -1.066, 6.845), (1.743, 0.8976, 6.845), (1.428, 1.326, 6.845), (0.5932, 1.812, 6.846)], [], [(2, 0, 1, 7, 6, 8, 9, 10, 11, 5, 4, 3), (6, 18, 20, 8), (11, 10, 22, 23), (3, 15, 14, 2), (10, 9, 21, 22), (5, 11, 23, 17), (5, 17, 16, 4), (3, 4, 16, 15), (0, 12, 13, 1), (7, 19, 18, 6), (8, 20, 21, 9), (1, 13, 19, 7), (2, 14, 12, 0)])
_k = set([(0, 1), (0, 2), (1, 7), (2, 3), (3, 4), (4, 5), (5, 11), (6, 7), (6, 8), (8, 9), (9, 10), (10, 11)])
me_cockpit_012.attributes.new('sharp_edge', 'BOOLEAN', 'EDGE').data.foreach_set('value', [ (min(e.vertices), max(e.vertices)) in _k for e in me_cockpit_012.edges])
_uv = me_cockpit_012.uv_layers.new(name='cockpit.UV')
_uv.uv.foreach_set('vector', [0.2251, 0.7246, 0.1854, 0.7764, 0.07332, 0.8411, 0.07332, 0.8411, 0.1854, 0.7764, 0.2251, 0.7246, 0.2251, 0.4746, 0.1854, 0.4229, 0.07332, 0.3581, 0.07332, 0.3581, 0.1854, 0.4229, 0.2251, 0.4746, 0.1854, 0.7764, 0.1854, 0.7764, 0.2251, 0.7246, 0.2251, 0.7246, 0.07332, 0.3581, 0.1854, 0.4229, 0.1854, 0.4229, 0.07332, 0.3581, 0.2251, 0.4746, 0.2251, 0.4746, 0.2251, 0.7246, 0.2251, 0.7246, 0.1854, 0.4229, 0.2251, 0.4746, 0.2251, 0.4746, 0.1854, 0.4229, 0.07332, 0.3581, 0.07332, 0.3581, 0.07332, 0.3581, 0.07332, 0.3581, 0.07332, 0.3581, 0.07332, 0.3581, 0.1854, 0.4229, 0.1854, 0.4229, 0.2251, 0.4746, 0.1854, 0.4229, 0.1854, 0.4229, 0.2251, 0.4746, 0.1854, 0.7764, 0.1854, 0.7764, 0.07332, 0.8411, 0.07332, 0.8411, 0.07332, 0.8411, 0.07332, 0.8411, 0.1854, 0.7764, 0.1854, 0.7764, 0.2251, 0.7246, 0.2251, 0.7246, 0.2251, 0.4746, 0.2251, 0.4746, 0.07332, 0.8411, 0.07332, 0.8411, 0.07332, 0.8411, 0.07332, 0.8411, 0.2251, 0.7246, 0.2251, 0.7246, 0.1854, 0.7764, 0.1854, 0.7764])
me_cockpit_012.materials.append(None)
me_cockpit_012.use_remesh_preserve_volume = False
me_cockpit_012.use_remesh_preserve_attributes = False
me_cockpit_012.use_mirror_vertex_groups = False
me_cockpit_012.update()
me_cockpit_023 = bpy.data.meshes.new('cockpit.023')
me_cockpit_023.from_pydata([(-2.405, -3.506, -4.972), (-2.099, 0.0, 0.002253), (-2.099, -3.66, -5.365), (-2.2, -3.989, -6.018), (-2.406, -0.9104, -1.195), (-2.18, 0.1805, 0.002105)], [], [(4, 0, 2, 1), (1, 5, 4), (4, 5, 3, 0), (2, 0, 3)])
_uv = me_cockpit_023.uv_layers.new(name='cockpit.UV')
_uv.uv.foreach_set('vector', [0.0, 0.0, 0.2251, 0.4746, 0.0, 0.0, 0.0001189, 0.0007264, 0.0, 0.0, 0.04097, 0.3539, 0.0, 0.0, 0.0, 0.0, 0.0, 0.0, 0.2251, 0.6638, 0.2251, 0.4746, 0.0, 0.0, 0.2251, 0.6638, 0.0, 0.0])
me_cockpit_023.materials.append(None)
me_cockpit_023.use_remesh_preserve_volume = False
me_cockpit_023.use_remesh_preserve_attributes = False
me_cockpit_023.use_mirror_vertex_groups = False
me_cockpit_023.update()
me_cockpit_022 = bpy.data.meshes.new('cockpit.022')
me_cockpit_022.from_pydata([(2.405, -0.9104, -1.195), (2.099, 0.0, 0.002253), (2.098, -3.66, -5.365), (2.199, -3.989, -6.018), (2.18, 0.1805, 0.002106), (2.405, -3.506, -4.972)], [], [(3, 5, 2), (4, 1, 0), (0, 1, 2, 5), (0, 5, 3, 4)])
_uv = me_cockpit_022.uv_layers.new(name='cockpit.UV')
_uv.uv.foreach_set('vector', [0.0, 0.0, 0.1854, 0.7764, 0.0, 0.0, 0.0, 0.0, 0.04097, 0.3539, 0.0, 0.0, 0.0, 0.0, 0.0, 0.0, 0.0, 0.0, 0.2251, 0.6638, 0.0, 0.0, 0.2251, 0.6638, 0.1854, 0.7764, 0.0, 0.0])
me_cockpit_022.materials.append(None)
me_cockpit_022.use_remesh_preserve_volume = False
me_cockpit_022.use_remesh_preserve_attributes = False
me_cockpit_022.use_mirror_vertex_groups = False
me_cockpit_022.update()
me_cockpit_021 = bpy.data.meshes.new('cockpit.021')
me_cockpit_021.from_pydata([(2.099, 0.0, 0.002253), (-2.099, 0.0, 0.002253), (-2.099, -3.66, -5.365), (2.098, -3.66, -5.365), (-2.2, -3.989, -6.018), (2.199, -3.989, -6.018), (2.18, 0.1805, 0.002106), (-2.18, 0.1805, 0.002105)], [], [(3, 2, 4, 5), (1, 2, 3, 0), (6, 7, 1, 0), (6, 5, 4, 7)])
_uv = me_cockpit_021.uv_layers.new(name='cockpit.UV')
_uv.uv.foreach_set('vector', [0.0, 0.0, 0.0, 0.0, 0.0, 0.0, 0.0, 0.0, 0.0, 0.0, 0.0001189, 0.0007264, 0.0, 0.0, 0.0, 0.0, 0.04097, 0.3539, 0.04097, 0.3539, 0.04097, 0.3539, 0.0, 0.0, 0.0, 0.0, 0.1187, 0.7249, 0.0, 0.0, 0.04097, 0.3539])
me_cockpit_021.materials.append(None)
me_cockpit_021.use_remesh_preserve_volume = False
me_cockpit_021.use_remesh_preserve_attributes = False
me_cockpit_021.use_mirror_vertex_groups = False
me_cockpit_021.update()

# ---- objects
ob_mk3_hangar = bpy.data.objects.new('mk3-hangar', me_cockpit_001)
ob_colliders = bpy.data.objects.new('colliders', None)
ob_hangar_space = bpy.data.objects.new('hangar-space', me_cockpit_002)
ob_hangar_trigger = bpy.data.objects.new('hangar-trigger', me_cockpit_000)
ob_launch_position = bpy.data.objects.new('launch-position', None)
ob_hinge = bpy.data.objects.new('hinge', None)
ob_hinge_001 = bpy.data.objects.new('hinge.001', None)
ob_door = bpy.data.objects.new('door', me_cockpit_004)
ob_inner_cylinder = bpy.data.objects.new('inner-cylinder', me_cylinder)
ob_cylinder_axis = bpy.data.objects.new('cylinder-axis', me_cylinder_002)
ob_inner_cylinder_001 = bpy.data.objects.new('inner-cylinder.001', me_cylinder)
ob_cylinder_axis_001 = bpy.data.objects.new('cylinder-axis.001', me_cylinder_002)
ob_lamp_body = bpy.data.objects.new('lamp-body', me_cylinder_001)
ob_lamp = bpy.data.objects.new('lamp', None)
ob_space_door = bpy.data.objects.new('space-door', me_space_door_003)
ob_airlock = bpy.data.objects.new('airlock', me_cube_000)
ob_ladder_trigger = bpy.data.objects.new('ladder-trigger', me_cube_001)
ob_ladder = bpy.data.objects.new('ladder', me_space_door_004)
ob_collider_009 = bpy.data.objects.new('collider.009', me_cockpit_020)
ob_collider_008 = bpy.data.objects.new('collider.008', me_cockpit_019)
ob_collider_007 = bpy.data.objects.new('collider.007', me_cockpit_018)
ob_collider_006 = bpy.data.objects.new('collider.006', me_cockpit_017)
ob_collider_005 = bpy.data.objects.new('collider.005', me_cockpit_016)
ob_collider_004 = bpy.data.objects.new('collider.004', me_cockpit_015)
ob_collider_003 = bpy.data.objects.new('collider.003', me_cockpit_014)
ob_collider_002 = bpy.data.objects.new('collider.002', me_cockpit_013)
ob_collider = bpy.data.objects.new('collider', me_cockpit_012)
ob_door_collider_002 = bpy.data.objects.new('door-collider.002', me_cockpit_023)
ob_door_collider_001 = bpy.data.objects.new('door-collider.001', me_cockpit_022)
ob_door_collider = bpy.data.objects.new('door-collider', me_cockpit_021)

# ---- transforms, parenting, visibility, modifiers, constraints
ob_mk3_hangar.location = (0.0, 0.0, 0.0)
ob_mk3_hangar.rotation_euler = (0.0, -0.0, 3.142)
ob_mk3_hangar.lineart.crease_threshold = 0.0
_m = ob_mk3_hangar.modifiers.new('Mirror', 'MIRROR')
_m = ob_mk3_hangar.modifiers.new('Auto Smooth', 'NODES')
_m.node_group = ng_auto_smooth
_gi = [s.identifier for s in ng_auto_smooth.interface.items_tree if s.item_type == 'SOCKET' and s.in_out == 'INPUT']
_m[_gi[1]] = 1.571  # Angle
ob_colliders.parent = ob_mk3_hangar
ob_colliders.location = (0.0, 0.0, -5.0)
ob_colliders.empty_image_offset = (0.0, 0.0)
ob_colliders.lineart.crease_threshold = 0.0
ob_hangar_space.parent = ob_mk3_hangar
ob_hangar_space.location = (8.131e-05, -0.3, -5.656)
ob_hangar_space.display_type = 'WIRE'
ob_hangar_space.lineart.crease_threshold = 0.0
_m = ob_hangar_space.modifiers.new('Auto Smooth', 'NODES')
_m.node_group = ng_auto_smooth
_gi = [s.identifier for s in ng_auto_smooth.interface.items_tree if s.item_type == 'SOCKET' and s.in_out == 'INPUT']
_m[_gi[1]] = 1.571  # Angle
ob_hangar_trigger.parent = ob_hangar_space
ob_hangar_trigger.location = (0.0, 0.0, 4.32)
ob_hangar_trigger.display_type = 'WIRE'
ob_hangar_trigger.lineart.crease_threshold = 0.0
_m = ob_hangar_trigger.modifiers.new('Auto Smooth', 'NODES')
_m.node_group = ng_auto_smooth
_gi = [s.identifier for s in ng_auto_smooth.interface.items_tree if s.item_type == 'SOCKET' and s.in_out == 'INPUT']
_m[_gi[1]] = 1.571  # Angle
ob_launch_position.parent = ob_hangar_space
ob_launch_position.location = (1.145e-15, 1.825, 4.709)
ob_launch_position.rotation_euler = (-1.571, -0.0, 0.0)
ob_launch_position.empty_image_offset = (0.0, 0.0)
ob_launch_position.show_axis = True
ob_launch_position.lineart.crease_threshold = 0.0
ob_hinge.parent = ob_mk3_hangar
ob_hinge.location = (2.211, -1.997, -12.59)
ob_hinge.empty_image_offset = (0.0, 0.0)
ob_hinge.lineart.crease_threshold = 0.0
ob_hinge_001.parent = ob_mk3_hangar
ob_hinge_001.matrix_parent_inverse = Matrix(((1.0, 0.0, 0.0, 0.0), (0.0, 1.0, 0.0, 1.997), (0.0, 0.0, 1.0, 12.59), (0.0, 0.0, 0.0, 1.0)))
ob_hinge_001.location = (-2.251, -1.997, -12.59)
ob_hinge_001.empty_image_offset = (0.0, 0.0)
ob_hinge_001.lineart.crease_threshold = 0.0
_c = ob_hinge_001.constraints.new('COPY_LOCATION'); _c.name = 'Copy Location'
_c.target = ob_hinge
_c.invert_x = True
ob_door.parent = ob_mk3_hangar
ob_door.location = (0.0003257, 1.695, -10.99)
ob_door.lineart.crease_threshold = 0.0
_m = ob_door.modifiers.new('Mirror', 'MIRROR')
_m = ob_door.modifiers.new('Auto Smooth', 'NODES')
_m.node_group = ng_auto_smooth
_gi = [s.identifier for s in ng_auto_smooth.interface.items_tree if s.item_type == 'SOCKET' and s.in_out == 'INPUT']
_m[_gi[1]] = 1.571  # Angle
ob_inner_cylinder.parent = ob_door
ob_inner_cylinder.matrix_parent_inverse = Matrix(((1.0, 0.0, -3.638e-12, -0.0003257), (0.0, 1.0, 0.0, -1.695), (0.0, 0.0, 1.0, 7.303), (0.0, 0.0, 0.0, 1.0)))
ob_inner_cylinder.location = (2.211, 0.6, -8.903)
ob_inner_cylinder.rotation_euler = (1.571, 0.0, 0.0)
ob_inner_cylinder.lineart.crease_threshold = 0.0
_m = ob_inner_cylinder.modifiers.new('Auto Smooth', 'NODES')
_m.node_group = ng_auto_smooth
_gi = [s.identifier for s in ng_auto_smooth.interface.items_tree if s.item_type == 'SOCKET' and s.in_out == 'INPUT']
_m[_gi[1]] = 1.047  # Angle
_c = ob_inner_cylinder.constraints.new('TRACK_TO'); _c.name = 'Track To'
_c.target = ob_hinge
_c.track_axis = 'TRACK_Z'
ob_cylinder_axis.parent = ob_inner_cylinder
ob_cylinder_axis.matrix_parent_inverse = Matrix(((1.0, 8.318e-06, 0.0, -2.251), (-2.018e-07, 0.02949, 0.9996, 7.641), (8.362e-06, -0.9996, 0.02949, 2.801), (0.0, 0.0, 0.0, 1.0)))
ob_cylinder_axis.location = (2.251, 2.575, -7.72)
ob_cylinder_axis.rotation_euler = (1.571, -4.266e-17, 1.571)
ob_cylinder_axis.lineart.crease_threshold = 0.0
_m = ob_cylinder_axis.modifiers.new('Auto Smooth', 'NODES')
_m.node_group = ng_auto_smooth
_gi = [s.identifier for s in ng_auto_smooth.interface.items_tree if s.item_type == 'SOCKET' and s.in_out == 'INPUT']
_m[_gi[1]] = 3.142  # Angle
ob_inner_cylinder_001.parent = ob_door
ob_inner_cylinder_001.matrix_parent_inverse = Matrix(((1.0, 0.0, -3.638e-12, -0.0003257), (0.0, 1.0, 0.0, -1.695), (0.0, 0.0, 1.0, 7.303), (0.0, 0.0, 0.0, 1.0)))
ob_inner_cylinder_001.location = (2.251, 0.5998, -8.902)
ob_inner_cylinder_001.rotation_euler = (1.571, 0.0, 0.0)
ob_inner_cylinder_001.lineart.crease_threshold = 0.0
_m = ob_inner_cylinder_001.modifiers.new('Auto Smooth', 'NODES')
_m.node_group = ng_auto_smooth
_gi = [s.identifier for s in ng_auto_smooth.interface.items_tree if s.item_type == 'SOCKET' and s.in_out == 'INPUT']
_m[_gi[1]] = 1.047  # Angle
_c = ob_inner_cylinder_001.constraints.new('COPY_LOCATION'); _c.name = 'Copy Location'
_c.active = True
_c.target = ob_inner_cylinder
_c.invert_x = True
_c = ob_inner_cylinder_001.constraints.new('TRACK_TO'); _c.name = 'Track To'
_c.active = False
_c.target = ob_hinge_001
_c.track_axis = 'TRACK_Z'
ob_cylinder_axis_001.parent = ob_inner_cylinder_001
ob_cylinder_axis_001.matrix_parent_inverse = Matrix(((1.0, -0.008627, -2.98e-08, 0.0), (0.0002544, 0.02948, 0.9996, -0.0), (-0.008624, -0.9995, 0.02948, 0.0), (0.0, 0.0, 0.0, 1.0)))
ob_cylinder_axis_001.location = (0.0, 0.0, 0.0)
ob_cylinder_axis_001.rotation_euler = (4.712, 4.755e-13, 1.571)
ob_cylinder_axis_001.lineart.crease_threshold = 0.0
_m = ob_cylinder_axis_001.modifiers.new('Auto Smooth', 'NODES')
_m.node_group = ng_auto_smooth
_gi = [s.identifier for s in ng_auto_smooth.interface.items_tree if s.item_type == 'SOCKET' and s.in_out == 'INPUT']
_m[_gi[1]] = 3.142  # Angle
ob_lamp_body.parent = ob_mk3_hangar
ob_lamp_body.location = (5.29e-07, -1.731, -0.3298)
ob_lamp_body.rotation_euler = (3.258e-07, -3.142, -8.027e-07)
ob_lamp_body.lineart.crease_threshold = 0.0
_m = ob_lamp_body.modifiers.new('Auto Smooth', 'NODES')
_m.node_group = ng_auto_smooth
_gi = [s.identifier for s in ng_auto_smooth.interface.items_tree if s.item_type == 'SOCKET' and s.in_out == 'INPUT']
_m[_gi[1]] = 1.047  # Angle
ob_lamp.parent = ob_lamp_body
ob_lamp.matrix_parent_inverse = Matrix(((-4.371e-08, 1.0, -5.96e-08, 1.832e-07), (-8.941e-08, 5.96e-08, 1.0, -0.8954), (1.0, 4.371e-08, 7.55e-08, -2.97), (0.0, 0.0, 0.0, 1.0)))
ob_lamp.location = (3.188, -1.236e-08, 0.8954)
ob_lamp.empty_image_offset = (0.0, 0.0)
ob_lamp.lineart.crease_threshold = 0.0
ob_space_door.parent = ob_mk3_hangar
ob_space_door.location = (2.801e-08, 0.1475, -0.4114)
ob_space_door.rotation_euler = (0.0, -0.0, 3.142)
ob_space_door.lineart.crease_threshold = 0.0
_m = ob_space_door.modifiers.new('Auto Smooth', 'NODES')
_m.node_group = ng_auto_smooth
_gi = [s.identifier for s in ng_auto_smooth.interface.items_tree if s.item_type == 'SOCKET' and s.in_out == 'INPUT']
_m[_gi[1]] = 3.142  # Angle
ob_airlock.parent = ob_space_door
ob_airlock.matrix_parent_inverse = Matrix(((1.0, 0.0, 0.0, 0.003846), (0.0, 1.0, 0.0, -0.4719), (0.0, 0.0, 1.0, 1.795), (0.0, 0.0, 0.0, 1.0)))
ob_airlock.location = (0.0, 0.485, -2.017)
ob_airlock.display_type = 'WIRE'
ob_airlock.lineart.crease_threshold = 0.0
ob_ladder_trigger.parent = ob_space_door
ob_ladder_trigger.matrix_parent_inverse = Matrix(((1.0, 0.0, 0.0, 0.003846), (0.0, 1.0, 0.0, -0.4719), (0.0, 0.0, 1.0, 1.795), (0.0, 0.0, 0.0, 1.0)))
ob_ladder_trigger.location = (0.0, 0.485, -2.017)
ob_ladder_trigger.display_type = 'WIRE'
ob_ladder_trigger.lineart.crease_threshold = 0.0
ob_ladder.parent = ob_space_door
ob_ladder.matrix_parent_inverse = Matrix(((-1.0, 1.51e-07, 0.0, 0.0), (-1.51e-07, -1.0, 0.0, 0.0), (0.0, 0.0, 1.0, -0.0), (0.0, 0.0, 0.0, 1.0)))
ob_ladder.location = (1.403e-07, 0.8008, 0.0867)
ob_ladder.rotation_euler = (0.0, -0.0, 3.142)
ob_ladder.lineart.crease_threshold = 0.0
_m = ob_ladder.modifiers.new('Auto Smooth', 'NODES')
_m.node_group = ng_auto_smooth
_gi = [s.identifier for s in ng_auto_smooth.interface.items_tree if s.item_type == 'SOCKET' and s.in_out == 'INPUT']
_m[_gi[1]] = 3.142  # Angle
ob_collider_009.parent = ob_colliders
ob_collider_009.location = (0.0, 0.0, 0.0)
ob_collider_009.display_type = 'WIRE'
ob_collider_009.lineart.crease_threshold = 0.0
_m = ob_collider_009.modifiers.new('Auto Smooth', 'NODES')
_m.node_group = ng_auto_smooth
_gi = [s.identifier for s in ng_auto_smooth.interface.items_tree if s.item_type == 'SOCKET' and s.in_out == 'INPUT']
_m[_gi[1]] = 1.571  # Angle
ob_collider_008.parent = ob_colliders
ob_collider_008.location = (0.0, 0.0, 0.0)
ob_collider_008.display_type = 'WIRE'
ob_collider_008.lineart.crease_threshold = 0.0
_m = ob_collider_008.modifiers.new('Auto Smooth', 'NODES')
_m.node_group = ng_auto_smooth
_gi = [s.identifier for s in ng_auto_smooth.interface.items_tree if s.item_type == 'SOCKET' and s.in_out == 'INPUT']
_m[_gi[1]] = 1.571  # Angle
ob_collider_007.parent = ob_colliders
ob_collider_007.location = (0.0, 0.0, 0.0)
ob_collider_007.display_type = 'WIRE'
ob_collider_007.lineart.crease_threshold = 0.0
_m = ob_collider_007.modifiers.new('Auto Smooth', 'NODES')
_m.node_group = ng_auto_smooth
_gi = [s.identifier for s in ng_auto_smooth.interface.items_tree if s.item_type == 'SOCKET' and s.in_out == 'INPUT']
_m[_gi[1]] = 1.571  # Angle
ob_collider_006.parent = ob_colliders
ob_collider_006.location = (0.0, 0.0, 0.0)
ob_collider_006.display_type = 'WIRE'
ob_collider_006.lineart.crease_threshold = 0.0
_m = ob_collider_006.modifiers.new('Auto Smooth', 'NODES')
_m.node_group = ng_auto_smooth
_gi = [s.identifier for s in ng_auto_smooth.interface.items_tree if s.item_type == 'SOCKET' and s.in_out == 'INPUT']
_m[_gi[1]] = 1.571  # Angle
ob_collider_005.parent = ob_colliders
ob_collider_005.location = (0.0, 0.0, 0.0)
ob_collider_005.display_type = 'WIRE'
ob_collider_005.lineart.crease_threshold = 0.0
_m = ob_collider_005.modifiers.new('Auto Smooth', 'NODES')
_m.node_group = ng_auto_smooth
_gi = [s.identifier for s in ng_auto_smooth.interface.items_tree if s.item_type == 'SOCKET' and s.in_out == 'INPUT']
_m[_gi[1]] = 1.571  # Angle
ob_collider_004.parent = ob_colliders
ob_collider_004.location = (0.0, 0.0, 0.0)
ob_collider_004.display_type = 'WIRE'
ob_collider_004.lineart.crease_threshold = 0.0
_m = ob_collider_004.modifiers.new('Auto Smooth', 'NODES')
_m.node_group = ng_auto_smooth
_gi = [s.identifier for s in ng_auto_smooth.interface.items_tree if s.item_type == 'SOCKET' and s.in_out == 'INPUT']
_m[_gi[1]] = 1.571  # Angle
ob_collider_003.parent = ob_colliders
ob_collider_003.location = (0.0, 0.0, 0.0)
ob_collider_003.display_type = 'WIRE'
ob_collider_003.lineart.crease_threshold = 0.0
_m = ob_collider_003.modifiers.new('Auto Smooth', 'NODES')
_m.node_group = ng_auto_smooth
_gi = [s.identifier for s in ng_auto_smooth.interface.items_tree if s.item_type == 'SOCKET' and s.in_out == 'INPUT']
_m[_gi[1]] = 1.571  # Angle
ob_collider_002.parent = ob_colliders
ob_collider_002.location = (0.0, 0.0, 0.0)
ob_collider_002.display_type = 'WIRE'
ob_collider_002.lineart.crease_threshold = 0.0
_m = ob_collider_002.modifiers.new('Auto Smooth', 'NODES')
_m.node_group = ng_auto_smooth
_gi = [s.identifier for s in ng_auto_smooth.interface.items_tree if s.item_type == 'SOCKET' and s.in_out == 'INPUT']
_m[_gi[1]] = 1.571  # Angle
ob_collider.parent = ob_colliders
ob_collider.location = (0.0, 0.0, 0.0)
ob_collider.display_type = 'WIRE'
ob_collider.lineart.crease_threshold = 0.0
_m = ob_collider.modifiers.new('Auto Smooth', 'NODES')
_m.node_group = ng_auto_smooth
_gi = [s.identifier for s in ng_auto_smooth.interface.items_tree if s.item_type == 'SOCKET' and s.in_out == 'INPUT']
_m[_gi[1]] = 1.571  # Angle
ob_door_collider_002.parent = ob_door
ob_door_collider_002.matrix_parent_inverse = Matrix(((1.0, 0.0, 0.0, -0.0003257), (0.0, 1.0, 0.0, -1.695), (0.0, 0.0, 1.0, 5.994), (0.0, 0.0, 0.0, 1.0)))
ob_door_collider_002.location = (0.0003257, 1.695, -5.994)
ob_door_collider_002.display_type = 'WIRE'
ob_door_collider_002.lineart.crease_threshold = 0.0
_m = ob_door_collider_002.modifiers.new('Auto Smooth', 'NODES')
_m.node_group = ng_auto_smooth
_gi = [s.identifier for s in ng_auto_smooth.interface.items_tree if s.item_type == 'SOCKET' and s.in_out == 'INPUT']
_m[_gi[1]] = 1.571  # Angle
ob_door_collider_001.parent = ob_door
ob_door_collider_001.matrix_parent_inverse = Matrix(((1.0, 0.0, 0.0, -0.0003257), (0.0, 1.0, 0.0, -1.695), (0.0, 0.0, 1.0, 5.994), (0.0, 0.0, 0.0, 1.0)))
ob_door_collider_001.location = (0.0003257, 1.695, -5.994)
ob_door_collider_001.display_type = 'WIRE'
ob_door_collider_001.lineart.crease_threshold = 0.0
_m = ob_door_collider_001.modifiers.new('Auto Smooth', 'NODES')
_m.node_group = ng_auto_smooth
_gi = [s.identifier for s in ng_auto_smooth.interface.items_tree if s.item_type == 'SOCKET' and s.in_out == 'INPUT']
_m[_gi[1]] = 1.571  # Angle
ob_door_collider.parent = ob_door
ob_door_collider.matrix_parent_inverse = Matrix(((1.0, 0.0, 0.0, -0.0003257), (0.0, 1.0, 0.0, -1.695), (0.0, 0.0, 1.0, 5.994), (0.0, 0.0, 0.0, 1.0)))
ob_door_collider.location = (0.0003257, 1.695, -5.994)
ob_door_collider.display_type = 'WIRE'
ob_door_collider.lineart.crease_threshold = 0.0
_m = ob_door_collider.modifiers.new('Auto Smooth', 'NODES')
_m.node_group = ng_auto_smooth
_gi = [s.identifier for s in ng_auto_smooth.interface.items_tree if s.item_type == 'SOCKET' and s.in_out == 'INPUT']
_m[_gi[1]] = 1.571  # Angle

# ---- collection membership
col_collection_1.objects.link(ob_mk3_hangar)
col_collection_1.objects.link(ob_colliders)
col_collection_1.objects.link(ob_hangar_space)
col_collection_1.objects.link(ob_hangar_trigger)
col_collection_1.objects.link(ob_launch_position)
col_collection_1.objects.link(ob_hinge)
col_collection_1.objects.link(ob_hinge_001)
col_collection_1.objects.link(ob_door)
col_collection_1.objects.link(ob_inner_cylinder)
col_collection_1.objects.link(ob_cylinder_axis)
col_collection_1.objects.link(ob_inner_cylinder_001)
col_collection_1.objects.link(ob_cylinder_axis_001)
col_collection_1.objects.link(ob_lamp_body)
col_collection_1.objects.link(ob_lamp)
col_collection_1.objects.link(ob_space_door)
col_collection_1.objects.link(ob_airlock)
col_collection_1.objects.link(ob_ladder_trigger)
col_collection_1.objects.link(ob_ladder)
col_collection_2.objects.link(ob_collider_009)
col_collection_2.objects.link(ob_collider_008)
col_collection_2.objects.link(ob_collider_007)
col_collection_2.objects.link(ob_collider_006)
col_collection_2.objects.link(ob_collider_005)
col_collection_2.objects.link(ob_collider_004)
col_collection_2.objects.link(ob_collider_003)
col_collection_2.objects.link(ob_collider_002)
col_collection_2.objects.link(ob_collider)
col_collection_2.objects.link(ob_door_collider_002)
col_collection_2.objects.link(ob_door_collider_001)
col_collection_2.objects.link(ob_door_collider)

# ---- scene / render settings (as saved in the file)
scene.frame_start = 1; scene.frame_end = 125; scene.frame_set(1)
scene.render.engine = 'BLENDER_EEVEE_NEXT'
scene.render.resolution_percentage = 50
scene.render.dither_intensity = 0.0
scene.render.use_bake_clear = False
scene.render.bake_margin = 1
scene.cycles.use_denoising = False
scene.cycles.samples = 10
scene.cycles.sampling_pattern = 'TABULATED_SOBOL'
scene.cycles.light_sampling_threshold = 0.0
scene.cycles.use_adaptive_sampling = False
scene.cycles.use_light_tree = False
scene.cycles.blur_glossy = 0.0
scene.cycles.pixel_filter_type = 'GAUSSIAN'
scene.cycles.sample_clamp_indirect = 0.0
scene.view_settings.view_transform = 'Standard'
bpy.context.view_layer.update()

# ---- added for rendering (the .blend has no active camera and no usable light): camera, sun
cam_auto = bpy.data.cameras.new('AutoCamera')
cam_auto.lens = 50.0
cam_auto.sensor_width = 36.0
cam_auto.clip_end = 1000.0
ob_auto_camera = bpy.data.objects.new('AutoCamera', cam_auto)
scene.collection.objects.link(ob_auto_camera)
ob_auto_camera.location = (19.5581, -22.8568, 8.25731)
ob_auto_camera.rotation_euler = (1.09748, -7.21219e-08, 0.694738)
scene.camera = ob_auto_camera
light_auto_sun = bpy.data.lights.new('AutoSun', 'SUN')
light_auto_sun.energy = 3.0
light_auto_sun.angle = 0.0523599
ob_auto_sun = bpy.data.objects.new('AutoSun', light_auto_sun)
scene.collection.objects.link(ob_auto_sun)
ob_auto_sun.rotation_euler = (0.872665, 0.174533, 0.523599)
bpy.context.view_layer.update()
